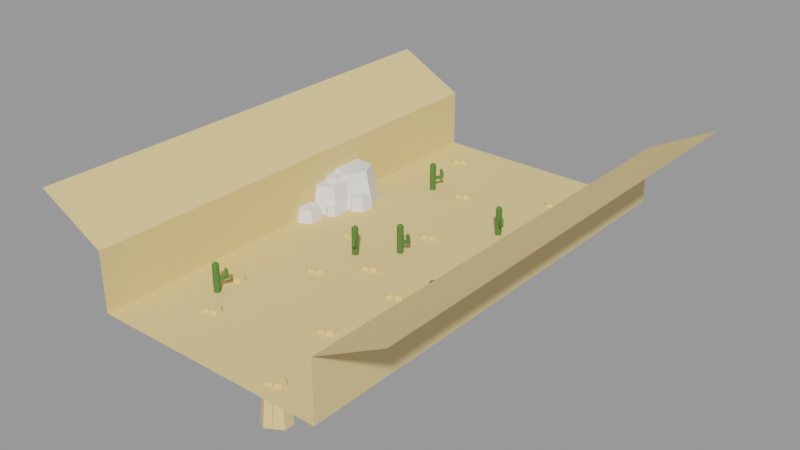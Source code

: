 # Source: ship3_003.blend  (saved by Blender 3.4.6; exported with 4.5.12 LTS)
import bpy
from mathutils import Matrix  # noqa: F401  (used for matrix-valued properties, if any)

bpy.ops.wm.read_factory_settings(use_empty=True)
scene = bpy.context.scene
scene.name = '002_Valley'

# ---- materials (node trees are filled in below, after node groups)
mat_sand = bpy.data.materials.new('Sand')
mat_sand.use_transparent_shadow = False
mat_cactus = bpy.data.materials.new('Cactus')
mat_cactus.use_transparent_shadow = False

# ---- material node trees
mat_sand.use_nodes = True; mat_sand.node_tree.nodes.clear()
_N = mat_sand.node_tree.nodes; _L = mat_sand.node_tree.links
n0 = _N.new('ShaderNodeBsdfPrincipled'); n0.name = 'Principled BSDF'; n0.location = (10, 300)
n0.distribution = 'GGX'
n0.subsurface_method = 'RANDOM_WALK_SKIN'
n0.inputs[0].default_value = (0.8, 0.6009, 0.2869, 1.0)
n0.inputs[2].default_value = 1.0
n0.inputs[3].default_value = 1.45
n0.inputs[13].default_value = 0.0
n0.inputs[27].default_value = (0.0, 0.0, 0.0, 1.0)
n0.inputs[28].default_value = 1.0
n1 = _N.new('ShaderNodeOutputMaterial'); n1.name = 'Material Output'; n1.location = (300, 300)
_L.new(n0.outputs[0], n1.inputs[0])
n1.is_active_output = True
mat_cactus.use_nodes = True; mat_cactus.node_tree.nodes.clear()
_N = mat_cactus.node_tree.nodes; _L = mat_cactus.node_tree.links
n0 = _N.new('ShaderNodeBsdfPrincipled'); n0.name = 'Principled BSDF'; n0.location = (10, 300)
n0.distribution = 'GGX'
n0.subsurface_method = 'RANDOM_WALK_SKIN'
n0.inputs[0].default_value = (0.09683, 0.214, 0.04643, 1.0)
n0.inputs[2].default_value = 1.0
n0.inputs[3].default_value = 1.45
n0.inputs[13].default_value = 0.0
n0.inputs[27].default_value = (0.0, 0.0, 0.0, 1.0)
n0.inputs[28].default_value = 1.0
n1 = _N.new('ShaderNodeOutputMaterial'); n1.name = 'Material Output'; n1.location = (300, 300)
_L.new(n0.outputs[0], n1.inputs[0])
n1.is_active_output = True

# ---- meshes
me_plane = bpy.data.meshes.new('Plane')
me_plane.from_pydata([(-50.0, -42.29, 0.0), (50.0, -42.29, 0.0), (-78.92, -42.29, 80.07), (78.92, -42.29, 80.07), (-50.0, -42.29, 49.74), (50.0, -42.29, 49.74), (-50.0, 42.17, 0.0), (-50.0, 30.1, 0.0), (-50.0, 18.04, 0.0), (-50.0, 5.97, 0.0), (-50.0, -6.096, 0.0), (-50.0, -18.16, 0.0), (-50.0, -30.23, 0.0), (50.0, -30.23, 0.0), (50.0, -18.16, 0.0), (50.0, -6.096, 0.0), (50.0, 5.97, 0.0), (50.0, 18.04, 0.0), (50.0, 30.1, 0.0), (50.0, 42.17, 0.0), (-78.92, 42.17, 80.07), (-78.92, 30.1, 80.07), (-78.92, 18.04, 80.07), (-78.92, 5.97, 80.07), (-78.92, -6.096, 80.07), (-78.92, -18.16, 80.07), (-78.92, -30.23, 80.07), (78.92, -30.23, 80.07), (78.92, -18.16, 80.07), (78.92, -6.096, 80.07), (78.92, 5.97, 80.07), (78.92, 18.04, 80.07), (78.92, 30.1, 80.07), (78.92, 42.17, 80.07), (-50.0, 42.17, 49.74), (-50.0, 30.1, 49.74), (-50.0, 18.04, 49.74), (-50.0, 5.97, 49.74), (-50.0, -6.096, 49.74), (-50.0, -18.16, 49.74), (-50.0, -30.23, 49.74), (50.0, -30.23, 49.74), (50.0, -18.16, 49.74), (50.0, -6.096, 49.74), (50.0, 5.97, 49.74), (50.0, 18.04, 49.74), (50.0, 30.1, 49.74), (50.0, 42.17, 49.74)], [], [(41, 5, 3, 27), (13, 1, 5, 41), (19, 18, 46, 47), (18, 17, 45, 46), (17, 16, 44, 45), (16, 15, 43, 44), (15, 14, 42, 43), (14, 13, 41, 42), (0, 12, 40, 4), (12, 11, 39, 40), (11, 10, 38, 39), (10, 9, 37, 38), (9, 8, 36, 37), (8, 7, 35, 36), (7, 6, 34, 35), (4, 40, 26, 2), (40, 39, 25, 26), (39, 38, 24, 25), (38, 37, 23, 24), (37, 36, 22, 23), (36, 35, 21, 22), (35, 34, 20, 21), (47, 46, 32, 33), (46, 45, 31, 32), (45, 44, 30, 31), (44, 43, 29, 30), (43, 42, 28, 29), (42, 41, 27, 28), (0, 1, 13, 12), (12, 13, 14, 11), (11, 14, 15, 10), (10, 15, 16, 9), (9, 16, 17, 8), (8, 17, 18, 7), (7, 18, 19, 6)])
_uv = me_plane.uv_layers.new(name='UVMap')
_uv.uv.foreach_set('vector', [1.0, 0.125, 1.0, 0.0, 1.0, 0.0, 1.0, 0.125, 1.0, 0.125, 1.0, 0.0, 1.0, 0.0, 1.0, 0.125, 1.0, 0.875, 1.0, 0.75, 1.0, 0.75, 1.0, 0.875, 1.0, 0.75, 1.0, 0.625, 1.0, 0.625, 1.0, 0.75, 1.0, 0.625, 1.0, 0.5, 1.0, 0.5, 1.0, 0.625, 1.0, 0.5, 1.0, 0.375, 1.0, 0.375, 1.0, 0.5, 1.0, 0.375, 1.0, 0.25, 1.0, 0.25, 1.0, 0.375, 1.0, 0.25, 1.0, 0.125, 1.0, 0.125, 1.0, 0.25, 0.0, 0.0, 0.0, 0.125, 0.0, 0.125, 0.0, 0.0, 0.0, 0.125, 0.0, 0.25, 0.0, 0.25, 0.0, 0.125, 0.0, 0.25, 0.0, 0.375, 0.0, 0.375, 0.0, 0.25, 0.0, 0.375, 0.0, 0.5, 0.0, 0.5, 0.0, 0.375, 0.0, 0.5, 0.0, 0.625, 0.0, 0.625, 0.0, 0.5, 0.0, 0.625, 0.0, 0.75, 0.0, 0.75, 0.0, 0.625, 0.0, 0.75, 0.0, 0.875, 0.0, 0.875, 0.0, 0.75, 0.0, 0.0, 0.0, 0.125, 0.0, 0.125, 0.0, 0.0, 0.0, 0.125, 0.0, 0.25, 0.0, 0.25, 0.0, 0.125, 0.0, 0.25, 0.0, 0.375, 0.0, 0.375, 0.0, 0.25, 0.0, 0.375, 0.0, 0.5, 0.0, 0.5, 0.0, 0.375, 0.0, 0.5, 0.0, 0.625, 0.0, 0.625, 0.0, 0.5, 0.0, 0.625, 0.0, 0.75, 0.0, 0.75, 0.0, 0.625, 0.0, 0.75, 0.0, 0.875, 0.0, 0.875, 0.0, 0.75, 1.0, 0.875, 1.0, 0.75, 1.0, 0.75, 1.0, 0.875, 1.0, 0.75, 1.0, 0.625, 1.0, 0.625, 1.0, 0.75, 1.0, 0.625, 1.0, 0.5, 1.0, 0.5, 1.0, 0.625, 1.0, 0.5, 1.0, 0.375, 1.0, 0.375, 1.0, 0.5, 1.0, 0.375, 1.0, 0.25, 1.0, 0.25, 1.0, 0.375, 1.0, 0.25, 1.0, 0.125, 1.0, 0.125, 1.0, 0.25, 0.0, 0.0, 1.0, 0.0, 1.0, 0.125, 0.0, 0.125, 0.0, 0.125, 1.0, 0.125, 1.0, 0.25, 0.0, 0.25, 0.0, 0.25, 1.0, 0.25, 1.0, 0.375, 0.0, 0.375, 0.0, 0.375, 1.0, 0.375, 1.0, 0.5, 0.0, 0.5, 0.0, 0.5, 1.0, 0.5, 1.0, 0.625, 0.0, 0.625, 0.0, 0.625, 1.0, 0.625, 1.0, 0.75, 0.0, 0.75, 0.0, 0.75, 1.0, 0.75, 1.0, 0.875, 0.0, 0.875])
me_plane.materials.append(mat_sand)
me_plane.update()
me_cylinder_002 = bpy.data.meshes.new('Cylinder.002')
me_cylinder_002.from_pydata([(0.0, 1.0, -1.0), (0.0, 0.5643, 1.0), (0.866, 0.5, -1.0), (0.4887, 0.2822, 1.0), (0.866, -0.5, -1.0), (0.4887, -0.2822, 1.0), (0.0, -1.0, -1.0), (0.0, -0.5643, 1.0), (-0.866, -0.5, -1.0), (-0.4887, -0.2822, 1.0), (-0.866, 0.5, -1.0), (-0.4887, 0.2822, 1.0)], [], [(0, 1, 3, 2), (2, 3, 5, 4), (4, 5, 7, 6), (6, 7, 9, 8), (3, 1, 11, 9, 7, 5), (8, 9, 11, 10), (10, 11, 1, 0), (0, 2, 4, 6, 8, 10)])
_uv = me_cylinder_002.uv_layers.new(name='UVMap')
_uv.uv.foreach_set('vector', [1.0, 0.5, 1.0, 1.0, 0.8333, 1.0, 0.8333, 0.5, 0.8333, 0.5, 0.8333, 1.0, 0.6667, 1.0, 0.6667, 0.5, 0.6667, 0.5, 0.6667, 1.0, 0.5, 1.0, 0.5, 0.5, 0.5, 0.5, 0.5, 1.0, 0.3333, 1.0, 0.3333, 0.5, 0.4578, 0.37, 0.25, 0.49, 0.04215, 0.37, 0.04215, 0.13, 0.25, 0.01, 0.4578, 0.13, 0.3333, 0.5, 0.3333, 1.0, 0.1667, 1.0, 0.1667, 0.5, 0.1667, 0.5, 0.1667, 1.0, -8.941e-08, 1.0, -8.941e-08, 0.5, 0.75, 0.49, 0.9578, 0.37, 0.9578, 0.13, 0.75, 0.01, 0.5422, 0.13, 0.5422, 0.37])
me_cylinder_002.update()
me_cylinder_003 = bpy.data.meshes.new('Cylinder.003')
me_cylinder_003.from_pydata([(0.0, 1.0, -1.0), (0.0, 0.5643, 1.0), (0.866, 0.5, -1.0), (0.4887, 0.2822, 1.0), (0.866, -0.5, -1.0), (0.4887, -0.2822, 1.0), (0.0, -1.0, -1.0), (0.0, -0.5643, 1.0), (-0.866, -0.5, -1.0), (-0.4887, -0.2822, 1.0), (-0.866, 0.5, -1.0), (-0.4887, 0.2822, 1.0)], [], [(0, 1, 3, 2), (2, 3, 5, 4), (4, 5, 7, 6), (6, 7, 9, 8), (3, 1, 11, 9, 7, 5), (8, 9, 11, 10), (10, 11, 1, 0), (0, 2, 4, 6, 8, 10)])
_uv = me_cylinder_003.uv_layers.new(name='UVMap')
_uv.uv.foreach_set('vector', [1.0, 0.5, 1.0, 1.0, 0.8333, 1.0, 0.8333, 0.5, 0.8333, 0.5, 0.8333, 1.0, 0.6667, 1.0, 0.6667, 0.5, 0.6667, 0.5, 0.6667, 1.0, 0.5, 1.0, 0.5, 0.5, 0.5, 0.5, 0.5, 1.0, 0.3333, 1.0, 0.3333, 0.5, 0.4578, 0.37, 0.25, 0.49, 0.04215, 0.37, 0.04215, 0.13, 0.25, 0.01, 0.4578, 0.13, 0.3333, 0.5, 0.3333, 1.0, 0.1667, 1.0, 0.1667, 0.5, 0.1667, 0.5, 0.1667, 1.0, -8.941e-08, 1.0, -8.941e-08, 0.5, 0.75, 0.49, 0.9578, 0.37, 0.9578, 0.13, 0.75, 0.01, 0.5422, 0.13, 0.5422, 0.37])
me_cylinder_003.update()
me_cylinder_004 = bpy.data.meshes.new('Cylinder.004')
me_cylinder_004.from_pydata([(0.0, 1.0, -1.0), (0.0, 0.5643, 1.0), (0.866, 0.5, -1.0), (0.4887, 0.2822, 1.0), (0.866, -0.5, -1.0), (0.4887, -0.2822, 1.0), (0.0, -1.0, -1.0), (0.0, -0.5643, 1.0), (-0.866, -0.5, -1.0), (-0.4887, -0.2822, 1.0), (-0.866, 0.5, -1.0), (-0.4887, 0.2822, 1.0)], [], [(0, 1, 3, 2), (2, 3, 5, 4), (4, 5, 7, 6), (6, 7, 9, 8), (3, 1, 11, 9, 7, 5), (8, 9, 11, 10), (10, 11, 1, 0), (0, 2, 4, 6, 8, 10)])
_uv = me_cylinder_004.uv_layers.new(name='UVMap')
_uv.uv.foreach_set('vector', [1.0, 0.5, 1.0, 1.0, 0.8333, 1.0, 0.8333, 0.5, 0.8333, 0.5, 0.8333, 1.0, 0.6667, 1.0, 0.6667, 0.5, 0.6667, 0.5, 0.6667, 1.0, 0.5, 1.0, 0.5, 0.5, 0.5, 0.5, 0.5, 1.0, 0.3333, 1.0, 0.3333, 0.5, 0.4578, 0.37, 0.25, 0.49, 0.04215, 0.37, 0.04215, 0.13, 0.25, 0.01, 0.4578, 0.13, 0.3333, 0.5, 0.3333, 1.0, 0.1667, 1.0, 0.1667, 0.5, 0.1667, 0.5, 0.1667, 1.0, -8.941e-08, 1.0, -8.941e-08, 0.5, 0.75, 0.49, 0.9578, 0.37, 0.9578, 0.13, 0.75, 0.01, 0.5422, 0.13, 0.5422, 0.37])
me_cylinder_004.update()
me_cylinder_005 = bpy.data.meshes.new('Cylinder.005')
me_cylinder_005.from_pydata([(0.0, 1.0, -1.0), (0.0, 0.5643, 1.0), (0.866, 0.5, -1.0), (0.4887, 0.2822, 1.0), (0.866, -0.5, -1.0), (0.4887, -0.2822, 1.0), (0.0, -1.0, -1.0), (0.0, -0.5643, 1.0), (-0.866, -0.5, -1.0), (-0.4887, -0.2822, 1.0), (-0.866, 0.5, -1.0), (-0.4887, 0.2822, 1.0)], [], [(0, 1, 3, 2), (2, 3, 5, 4), (4, 5, 7, 6), (6, 7, 9, 8), (3, 1, 11, 9, 7, 5), (8, 9, 11, 10), (10, 11, 1, 0), (0, 2, 4, 6, 8, 10)])
_uv = me_cylinder_005.uv_layers.new(name='UVMap')
_uv.uv.foreach_set('vector', [1.0, 0.5, 1.0, 1.0, 0.8333, 1.0, 0.8333, 0.5, 0.8333, 0.5, 0.8333, 1.0, 0.6667, 1.0, 0.6667, 0.5, 0.6667, 0.5, 0.6667, 1.0, 0.5, 1.0, 0.5, 0.5, 0.5, 0.5, 0.5, 1.0, 0.3333, 1.0, 0.3333, 0.5, 0.4578, 0.37, 0.25, 0.49, 0.04215, 0.37, 0.04215, 0.13, 0.25, 0.01, 0.4578, 0.13, 0.3333, 0.5, 0.3333, 1.0, 0.1667, 1.0, 0.1667, 0.5, 0.1667, 0.5, 0.1667, 1.0, -8.941e-08, 1.0, -8.941e-08, 0.5, 0.75, 0.49, 0.9578, 0.37, 0.9578, 0.13, 0.75, 0.01, 0.5422, 0.13, 0.5422, 0.37])
me_cylinder_005.update()
me_cylinder_006 = bpy.data.meshes.new('Cylinder.006')
me_cylinder_006.from_pydata([(0.0, 1.0, -1.0), (0.0, 0.5643, 1.0), (0.866, 0.5, -1.0), (0.4887, 0.2822, 1.0), (0.866, -0.5, -1.0), (0.4887, -0.2822, 1.0), (0.0, -1.0, -1.0), (0.0, -0.5643, 1.0), (-0.866, -0.5, -1.0), (-0.4887, -0.2822, 1.0), (-0.866, 0.5, -1.0), (-0.4887, 0.2822, 1.0)], [], [(0, 1, 3, 2), (2, 3, 5, 4), (4, 5, 7, 6), (6, 7, 9, 8), (3, 1, 11, 9, 7, 5), (8, 9, 11, 10), (10, 11, 1, 0), (0, 2, 4, 6, 8, 10)])
_uv = me_cylinder_006.uv_layers.new(name='UVMap')
_uv.uv.foreach_set('vector', [1.0, 0.5, 1.0, 1.0, 0.8333, 1.0, 0.8333, 0.5, 0.8333, 0.5, 0.8333, 1.0, 0.6667, 1.0, 0.6667, 0.5, 0.6667, 0.5, 0.6667, 1.0, 0.5, 1.0, 0.5, 0.5, 0.5, 0.5, 0.5, 1.0, 0.3333, 1.0, 0.3333, 0.5, 0.4578, 0.37, 0.25, 0.49, 0.04215, 0.37, 0.04215, 0.13, 0.25, 0.01, 0.4578, 0.13, 0.3333, 0.5, 0.3333, 1.0, 0.1667, 1.0, 0.1667, 0.5, 0.1667, 0.5, 0.1667, 1.0, -8.941e-08, 1.0, -8.941e-08, 0.5, 0.75, 0.49, 0.9578, 0.37, 0.9578, 0.13, 0.75, 0.01, 0.5422, 0.13, 0.5422, 0.37])
me_cylinder_006.update()
me_cylinder_007 = bpy.data.meshes.new('Cylinder.007')
me_cylinder_007.from_pydata([(0.0, 1.0, -1.0), (0.0, 0.5643, 1.0), (0.866, 0.5, -1.0), (0.4887, 0.2822, 1.0), (0.866, -0.5, -1.0), (0.4887, -0.2822, 1.0), (0.0, -1.0, -1.0), (0.0, -0.5643, 1.0), (-0.866, -0.5, -1.0), (-0.4887, -0.2822, 1.0), (-0.866, 0.5, -1.0), (-0.4887, 0.2822, 1.0)], [], [(0, 1, 3, 2), (2, 3, 5, 4), (4, 5, 7, 6), (6, 7, 9, 8), (3, 1, 11, 9, 7, 5), (8, 9, 11, 10), (10, 11, 1, 0), (0, 2, 4, 6, 8, 10)])
_uv = me_cylinder_007.uv_layers.new(name='UVMap')
_uv.uv.foreach_set('vector', [1.0, 0.5, 1.0, 1.0, 0.8333, 1.0, 0.8333, 0.5, 0.8333, 0.5, 0.8333, 1.0, 0.6667, 1.0, 0.6667, 0.5, 0.6667, 0.5, 0.6667, 1.0, 0.5, 1.0, 0.5, 0.5, 0.5, 0.5, 0.5, 1.0, 0.3333, 1.0, 0.3333, 0.5, 0.4578, 0.37, 0.25, 0.49, 0.04215, 0.37, 0.04215, 0.13, 0.25, 0.01, 0.4578, 0.13, 0.3333, 0.5, 0.3333, 1.0, 0.1667, 1.0, 0.1667, 0.5, 0.1667, 0.5, 0.1667, 1.0, -8.941e-08, 1.0, -8.941e-08, 0.5, 0.75, 0.49, 0.9578, 0.37, 0.9578, 0.13, 0.75, 0.01, 0.5422, 0.13, 0.5422, 0.37])
me_cylinder_007.update()
me_cylinder_008 = bpy.data.meshes.new('Cylinder.008')
me_cylinder_008.from_pydata([(0.0, 1.0, -1.0), (0.0, 0.5643, 1.0), (0.866, 0.5, -1.0), (0.4887, 0.2822, 1.0), (0.866, -0.5, -1.0), (0.4887, -0.2822, 1.0), (0.0, -1.0, -1.0), (0.0, -0.5643, 1.0), (-0.866, -0.5, -1.0), (-0.4887, -0.2822, 1.0), (-0.866, 0.5, -1.0), (-0.4887, 0.2822, 1.0)], [], [(0, 1, 3, 2), (2, 3, 5, 4), (4, 5, 7, 6), (6, 7, 9, 8), (3, 1, 11, 9, 7, 5), (8, 9, 11, 10), (10, 11, 1, 0), (0, 2, 4, 6, 8, 10)])
_uv = me_cylinder_008.uv_layers.new(name='UVMap')
_uv.uv.foreach_set('vector', [1.0, 0.5, 1.0, 1.0, 0.8333, 1.0, 0.8333, 0.5, 0.8333, 0.5, 0.8333, 1.0, 0.6667, 1.0, 0.6667, 0.5, 0.6667, 0.5, 0.6667, 1.0, 0.5, 1.0, 0.5, 0.5, 0.5, 0.5, 0.5, 1.0, 0.3333, 1.0, 0.3333, 0.5, 0.4578, 0.37, 0.25, 0.49, 0.04215, 0.37, 0.04215, 0.13, 0.25, 0.01, 0.4578, 0.13, 0.3333, 0.5, 0.3333, 1.0, 0.1667, 1.0, 0.1667, 0.5, 0.1667, 0.5, 0.1667, 1.0, -8.941e-08, 1.0, -8.941e-08, 0.5, 0.75, 0.49, 0.9578, 0.37, 0.9578, 0.13, 0.75, 0.01, 0.5422, 0.13, 0.5422, 0.37])
me_cylinder_008.update()
me_cylinder_009 = bpy.data.meshes.new('Cylinder.009')
me_cylinder_009.from_pydata([(0.0, 1.0, -1.0), (0.0, 0.5643, 1.0), (0.866, 0.5, -1.0), (0.4887, 0.2822, 1.0), (0.866, -0.5, -1.0), (0.4887, -0.2822, 1.0), (0.0, -1.0, -1.0), (0.0, -0.5643, 1.0), (-0.866, -0.5, -1.0), (-0.4887, -0.2822, 1.0), (-0.866, 0.5, -1.0), (-0.4887, 0.2822, 1.0)], [], [(0, 1, 3, 2), (2, 3, 5, 4), (4, 5, 7, 6), (6, 7, 9, 8), (3, 1, 11, 9, 7, 5), (8, 9, 11, 10), (10, 11, 1, 0), (0, 2, 4, 6, 8, 10)])
_uv = me_cylinder_009.uv_layers.new(name='UVMap')
_uv.uv.foreach_set('vector', [1.0, 0.5, 1.0, 1.0, 0.8333, 1.0, 0.8333, 0.5, 0.8333, 0.5, 0.8333, 1.0, 0.6667, 1.0, 0.6667, 0.5, 0.6667, 0.5, 0.6667, 1.0, 0.5, 1.0, 0.5, 0.5, 0.5, 0.5, 0.5, 1.0, 0.3333, 1.0, 0.3333, 0.5, 0.4578, 0.37, 0.25, 0.49, 0.04215, 0.37, 0.04215, 0.13, 0.25, 0.01, 0.4578, 0.13, 0.3333, 0.5, 0.3333, 1.0, 0.1667, 1.0, 0.1667, 0.5, 0.1667, 0.5, 0.1667, 1.0, -8.941e-08, 1.0, -8.941e-08, 0.5, 0.75, 0.49, 0.9578, 0.37, 0.9578, 0.13, 0.75, 0.01, 0.5422, 0.13, 0.5422, 0.37])
me_cylinder_009.materials.append(mat_sand)
me_cylinder_009.update()
me_cylinder_010 = bpy.data.meshes.new('Cylinder.010')
me_cylinder_010.from_pydata([(0.0, 1.0, -1.0), (0.0, 0.5643, 1.0), (0.866, 0.5, -1.0), (0.4887, 0.2822, 1.0), (0.866, -0.5, -1.0), (0.4887, -0.2822, 1.0), (0.0, -1.0, -1.0), (0.0, -0.5643, 1.0), (-0.866, -0.5, -1.0), (-0.4887, -0.2822, 1.0), (-0.866, 0.5, -1.0), (-0.4887, 0.2822, 1.0)], [], [(0, 1, 3, 2), (2, 3, 5, 4), (4, 5, 7, 6), (6, 7, 9, 8), (3, 1, 11, 9, 7, 5), (8, 9, 11, 10), (10, 11, 1, 0), (0, 2, 4, 6, 8, 10)])
_uv = me_cylinder_010.uv_layers.new(name='UVMap')
_uv.uv.foreach_set('vector', [1.0, 0.5, 1.0, 1.0, 0.8333, 1.0, 0.8333, 0.5, 0.8333, 0.5, 0.8333, 1.0, 0.6667, 1.0, 0.6667, 0.5, 0.6667, 0.5, 0.6667, 1.0, 0.5, 1.0, 0.5, 0.5, 0.5, 0.5, 0.5, 1.0, 0.3333, 1.0, 0.3333, 0.5, 0.4578, 0.37, 0.25, 0.49, 0.04215, 0.37, 0.04215, 0.13, 0.25, 0.01, 0.4578, 0.13, 0.3333, 0.5, 0.3333, 1.0, 0.1667, 1.0, 0.1667, 0.5, 0.1667, 0.5, 0.1667, 1.0, -8.941e-08, 1.0, -8.941e-08, 0.5, 0.75, 0.49, 0.9578, 0.37, 0.9578, 0.13, 0.75, 0.01, 0.5422, 0.13, 0.5422, 0.37])
me_cylinder_010.materials.append(mat_sand)
me_cylinder_010.update()
me_cylinder_011 = bpy.data.meshes.new('Cylinder.011')
me_cylinder_011.from_pydata([(0.0, 1.0, -1.0), (0.0, 0.5643, 1.0), (0.866, 0.5, -1.0), (0.4887, 0.2822, 1.0), (0.866, -0.5, -1.0), (0.4887, -0.2822, 1.0), (0.0, -1.0, -1.0), (0.0, -0.5643, 1.0), (-0.866, -0.5, -1.0), (-0.4887, -0.2822, 1.0), (-0.866, 0.5, -1.0), (-0.4887, 0.2822, 1.0)], [], [(0, 1, 3, 2), (2, 3, 5, 4), (4, 5, 7, 6), (6, 7, 9, 8), (3, 1, 11, 9, 7, 5), (8, 9, 11, 10), (10, 11, 1, 0), (0, 2, 4, 6, 8, 10)])
_uv = me_cylinder_011.uv_layers.new(name='UVMap')
_uv.uv.foreach_set('vector', [1.0, 0.5, 1.0, 1.0, 0.8333, 1.0, 0.8333, 0.5, 0.8333, 0.5, 0.8333, 1.0, 0.6667, 1.0, 0.6667, 0.5, 0.6667, 0.5, 0.6667, 1.0, 0.5, 1.0, 0.5, 0.5, 0.5, 0.5, 0.5, 1.0, 0.3333, 1.0, 0.3333, 0.5, 0.4578, 0.37, 0.25, 0.49, 0.04215, 0.37, 0.04215, 0.13, 0.25, 0.01, 0.4578, 0.13, 0.3333, 0.5, 0.3333, 1.0, 0.1667, 1.0, 0.1667, 0.5, 0.1667, 0.5, 0.1667, 1.0, -8.941e-08, 1.0, -8.941e-08, 0.5, 0.75, 0.49, 0.9578, 0.37, 0.9578, 0.13, 0.75, 0.01, 0.5422, 0.13, 0.5422, 0.37])
me_cylinder_011.materials.append(mat_sand)
me_cylinder_011.update()
me_cylinder_013 = bpy.data.meshes.new('Cylinder.013')
me_cylinder_013.from_pydata([(0.0, 1.0, -1.0), (0.0, 0.5643, 1.0), (0.866, 0.5, -1.0), (0.4887, 0.2822, 1.0), (0.866, -0.5, -1.0), (0.4887, -0.2822, 1.0), (0.0, -1.0, -1.0), (0.0, -0.5643, 1.0), (-0.866, -0.5, -1.0), (-0.4887, -0.2822, 1.0), (-0.866, 0.5, -1.0), (-0.4887, 0.2822, 1.0)], [], [(0, 1, 3, 2), (2, 3, 5, 4), (4, 5, 7, 6), (6, 7, 9, 8), (3, 1, 11, 9, 7, 5), (8, 9, 11, 10), (10, 11, 1, 0), (0, 2, 4, 6, 8, 10)])
_uv = me_cylinder_013.uv_layers.new(name='UVMap')
_uv.uv.foreach_set('vector', [1.0, 0.5, 1.0, 1.0, 0.8333, 1.0, 0.8333, 0.5, 0.8333, 0.5, 0.8333, 1.0, 0.6667, 1.0, 0.6667, 0.5, 0.6667, 0.5, 0.6667, 1.0, 0.5, 1.0, 0.5, 0.5, 0.5, 0.5, 0.5, 1.0, 0.3333, 1.0, 0.3333, 0.5, 0.4578, 0.37, 0.25, 0.49, 0.04215, 0.37, 0.04215, 0.13, 0.25, 0.01, 0.4578, 0.13, 0.3333, 0.5, 0.3333, 1.0, 0.1667, 1.0, 0.1667, 0.5, 0.1667, 0.5, 0.1667, 1.0, -8.941e-08, 1.0, -8.941e-08, 0.5, 0.75, 0.49, 0.9578, 0.37, 0.9578, 0.13, 0.75, 0.01, 0.5422, 0.13, 0.5422, 0.37])
me_cylinder_013.materials.append(mat_sand)
me_cylinder_013.update()
me_cylinder_014 = bpy.data.meshes.new('Cylinder.014')
me_cylinder_014.from_pydata([(0.0, 1.0, -1.0), (0.0, 0.5643, 1.0), (0.866, 0.5, -1.0), (0.4887, 0.2822, 1.0), (0.866, -0.5, -1.0), (0.4887, -0.2822, 1.0), (0.0, -1.0, -1.0), (0.0, -0.5643, 1.0), (-0.866, -0.5, -1.0), (-0.4887, -0.2822, 1.0), (-0.866, 0.5, -1.0), (-0.4887, 0.2822, 1.0)], [], [(0, 1, 3, 2), (2, 3, 5, 4), (4, 5, 7, 6), (6, 7, 9, 8), (3, 1, 11, 9, 7, 5), (8, 9, 11, 10), (10, 11, 1, 0), (0, 2, 4, 6, 8, 10)])
_uv = me_cylinder_014.uv_layers.new(name='UVMap')
_uv.uv.foreach_set('vector', [1.0, 0.5, 1.0, 1.0, 0.8333, 1.0, 0.8333, 0.5, 0.8333, 0.5, 0.8333, 1.0, 0.6667, 1.0, 0.6667, 0.5, 0.6667, 0.5, 0.6667, 1.0, 0.5, 1.0, 0.5, 0.5, 0.5, 0.5, 0.5, 1.0, 0.3333, 1.0, 0.3333, 0.5, 0.4578, 0.37, 0.25, 0.49, 0.04215, 0.37, 0.04215, 0.13, 0.25, 0.01, 0.4578, 0.13, 0.3333, 0.5, 0.3333, 1.0, 0.1667, 1.0, 0.1667, 0.5, 0.1667, 0.5, 0.1667, 1.0, -8.941e-08, 1.0, -8.941e-08, 0.5, 0.75, 0.49, 0.9578, 0.37, 0.9578, 0.13, 0.75, 0.01, 0.5422, 0.13, 0.5422, 0.37])
me_cylinder_014.materials.append(mat_sand)
me_cylinder_014.update()
me_cylinder_015 = bpy.data.meshes.new('Cylinder.015')
me_cylinder_015.from_pydata([(0.0, 1.0, -1.0), (0.0, 0.5643, 1.0), (0.866, 0.5, -1.0), (0.4887, 0.2822, 1.0), (0.866, -0.5, -1.0), (0.4887, -0.2822, 1.0), (0.0, -1.0, -1.0), (0.0, -0.5643, 1.0), (-0.866, -0.5, -1.0), (-0.4887, -0.2822, 1.0), (-0.866, 0.5, -1.0), (-0.4887, 0.2822, 1.0)], [], [(0, 1, 3, 2), (2, 3, 5, 4), (4, 5, 7, 6), (6, 7, 9, 8), (3, 1, 11, 9, 7, 5), (8, 9, 11, 10), (10, 11, 1, 0), (0, 2, 4, 6, 8, 10)])
_uv = me_cylinder_015.uv_layers.new(name='UVMap')
_uv.uv.foreach_set('vector', [1.0, 0.5, 1.0, 1.0, 0.8333, 1.0, 0.8333, 0.5, 0.8333, 0.5, 0.8333, 1.0, 0.6667, 1.0, 0.6667, 0.5, 0.6667, 0.5, 0.6667, 1.0, 0.5, 1.0, 0.5, 0.5, 0.5, 0.5, 0.5, 1.0, 0.3333, 1.0, 0.3333, 0.5, 0.4578, 0.37, 0.25, 0.49, 0.04215, 0.37, 0.04215, 0.13, 0.25, 0.01, 0.4578, 0.13, 0.3333, 0.5, 0.3333, 1.0, 0.1667, 1.0, 0.1667, 0.5, 0.1667, 0.5, 0.1667, 1.0, -8.941e-08, 1.0, -8.941e-08, 0.5, 0.75, 0.49, 0.9578, 0.37, 0.9578, 0.13, 0.75, 0.01, 0.5422, 0.13, 0.5422, 0.37])
me_cylinder_015.materials.append(mat_sand)
me_cylinder_015.update()
me_cylinder_016 = bpy.data.meshes.new('Cylinder.016')
me_cylinder_016.from_pydata([(0.0, 1.0, -1.0), (0.0, 0.5643, 1.0), (0.866, 0.5, -1.0), (0.4887, 0.2822, 1.0), (0.866, -0.5, -1.0), (0.4887, -0.2822, 1.0), (0.0, -1.0, -1.0), (0.0, -0.5643, 1.0), (-0.866, -0.5, -1.0), (-0.4887, -0.2822, 1.0), (-0.866, 0.5, -1.0), (-0.4887, 0.2822, 1.0)], [], [(0, 1, 3, 2), (2, 3, 5, 4), (4, 5, 7, 6), (6, 7, 9, 8), (3, 1, 11, 9, 7, 5), (8, 9, 11, 10), (10, 11, 1, 0), (0, 2, 4, 6, 8, 10)])
_uv = me_cylinder_016.uv_layers.new(name='UVMap')
_uv.uv.foreach_set('vector', [1.0, 0.5, 1.0, 1.0, 0.8333, 1.0, 0.8333, 0.5, 0.8333, 0.5, 0.8333, 1.0, 0.6667, 1.0, 0.6667, 0.5, 0.6667, 0.5, 0.6667, 1.0, 0.5, 1.0, 0.5, 0.5, 0.5, 0.5, 0.5, 1.0, 0.3333, 1.0, 0.3333, 0.5, 0.4578, 0.37, 0.25, 0.49, 0.04215, 0.37, 0.04215, 0.13, 0.25, 0.01, 0.4578, 0.13, 0.3333, 0.5, 0.3333, 1.0, 0.1667, 1.0, 0.1667, 0.5, 0.1667, 0.5, 0.1667, 1.0, -8.941e-08, 1.0, -8.941e-08, 0.5, 0.75, 0.49, 0.9578, 0.37, 0.9578, 0.13, 0.75, 0.01, 0.5422, 0.13, 0.5422, 0.37])
me_cylinder_016.materials.append(mat_sand)
me_cylinder_016.update()
me_cylinder_017 = bpy.data.meshes.new('Cylinder.017')
me_cylinder_017.from_pydata([(0.0, 1.0, -1.0), (0.0, 0.5643, 1.0), (0.866, 0.5, -1.0), (0.4887, 0.2822, 1.0), (0.866, -0.5, -1.0), (0.4887, -0.2822, 1.0), (0.0, -1.0, -1.0), (0.0, -0.5643, 1.0), (-0.866, -0.5, -1.0), (-0.4887, -0.2822, 1.0), (-0.866, 0.5, -1.0), (-0.4887, 0.2822, 1.0)], [], [(0, 1, 3, 2), (2, 3, 5, 4), (4, 5, 7, 6), (6, 7, 9, 8), (3, 1, 11, 9, 7, 5), (8, 9, 11, 10), (10, 11, 1, 0), (0, 2, 4, 6, 8, 10)])
_uv = me_cylinder_017.uv_layers.new(name='UVMap')
_uv.uv.foreach_set('vector', [1.0, 0.5, 1.0, 1.0, 0.8333, 1.0, 0.8333, 0.5, 0.8333, 0.5, 0.8333, 1.0, 0.6667, 1.0, 0.6667, 0.5, 0.6667, 0.5, 0.6667, 1.0, 0.5, 1.0, 0.5, 0.5, 0.5, 0.5, 0.5, 1.0, 0.3333, 1.0, 0.3333, 0.5, 0.4578, 0.37, 0.25, 0.49, 0.04215, 0.37, 0.04215, 0.13, 0.25, 0.01, 0.4578, 0.13, 0.3333, 0.5, 0.3333, 1.0, 0.1667, 1.0, 0.1667, 0.5, 0.1667, 0.5, 0.1667, 1.0, -8.941e-08, 1.0, -8.941e-08, 0.5, 0.75, 0.49, 0.9578, 0.37, 0.9578, 0.13, 0.75, 0.01, 0.5422, 0.13, 0.5422, 0.37])
me_cylinder_017.materials.append(mat_sand)
me_cylinder_017.update()
me_cylinder_018 = bpy.data.meshes.new('Cylinder.018')
me_cylinder_018.from_pydata([(0.0, 1.0, -1.0), (0.0, 0.5643, 1.0), (0.866, 0.5, -1.0), (0.4887, 0.2822, 1.0), (0.866, -0.5, -1.0), (0.4887, -0.2822, 1.0), (0.0, -1.0, -1.0), (0.0, -0.5643, 1.0), (-0.866, -0.5, -1.0), (-0.4887, -0.2822, 1.0), (-0.866, 0.5, -1.0), (-0.4887, 0.2822, 1.0)], [], [(0, 1, 3, 2), (2, 3, 5, 4), (4, 5, 7, 6), (6, 7, 9, 8), (3, 1, 11, 9, 7, 5), (8, 9, 11, 10), (10, 11, 1, 0), (0, 2, 4, 6, 8, 10)])
_uv = me_cylinder_018.uv_layers.new(name='UVMap')
_uv.uv.foreach_set('vector', [1.0, 0.5, 1.0, 1.0, 0.8333, 1.0, 0.8333, 0.5, 0.8333, 0.5, 0.8333, 1.0, 0.6667, 1.0, 0.6667, 0.5, 0.6667, 0.5, 0.6667, 1.0, 0.5, 1.0, 0.5, 0.5, 0.5, 0.5, 0.5, 1.0, 0.3333, 1.0, 0.3333, 0.5, 0.4578, 0.37, 0.25, 0.49, 0.04215, 0.37, 0.04215, 0.13, 0.25, 0.01, 0.4578, 0.13, 0.3333, 0.5, 0.3333, 1.0, 0.1667, 1.0, 0.1667, 0.5, 0.1667, 0.5, 0.1667, 1.0, -8.941e-08, 1.0, -8.941e-08, 0.5, 0.75, 0.49, 0.9578, 0.37, 0.9578, 0.13, 0.75, 0.01, 0.5422, 0.13, 0.5422, 0.37])
me_cylinder_018.materials.append(mat_sand)
me_cylinder_018.update()
me_cylinder_019 = bpy.data.meshes.new('Cylinder.019')
me_cylinder_019.from_pydata([(0.0, 1.0, -1.0), (0.0, 0.5643, 1.0), (0.866, 0.5, -1.0), (0.4887, 0.2822, 1.0), (0.866, -0.5, -1.0), (0.4887, -0.2822, 1.0), (0.0, -1.0, -1.0), (0.0, -0.5643, 1.0), (-0.866, -0.5, -1.0), (-0.4887, -0.2822, 1.0), (-0.866, 0.5, -1.0), (-0.4887, 0.2822, 1.0)], [], [(0, 1, 3, 2), (2, 3, 5, 4), (4, 5, 7, 6), (6, 7, 9, 8), (3, 1, 11, 9, 7, 5), (8, 9, 11, 10), (10, 11, 1, 0), (0, 2, 4, 6, 8, 10)])
_uv = me_cylinder_019.uv_layers.new(name='UVMap')
_uv.uv.foreach_set('vector', [1.0, 0.5, 1.0, 1.0, 0.8333, 1.0, 0.8333, 0.5, 0.8333, 0.5, 0.8333, 1.0, 0.6667, 1.0, 0.6667, 0.5, 0.6667, 0.5, 0.6667, 1.0, 0.5, 1.0, 0.5, 0.5, 0.5, 0.5, 0.5, 1.0, 0.3333, 1.0, 0.3333, 0.5, 0.4578, 0.37, 0.25, 0.49, 0.04215, 0.37, 0.04215, 0.13, 0.25, 0.01, 0.4578, 0.13, 0.3333, 0.5, 0.3333, 1.0, 0.1667, 1.0, 0.1667, 0.5, 0.1667, 0.5, 0.1667, 1.0, -8.941e-08, 1.0, -8.941e-08, 0.5, 0.75, 0.49, 0.9578, 0.37, 0.9578, 0.13, 0.75, 0.01, 0.5422, 0.13, 0.5422, 0.37])
me_cylinder_019.materials.append(mat_sand)
me_cylinder_019.update()
me_cylinder_020 = bpy.data.meshes.new('Cylinder.020')
me_cylinder_020.from_pydata([(0.0, 1.0, -1.0), (0.0, 0.5643, 1.0), (0.866, 0.5, -1.0), (0.4887, 0.2822, 1.0), (0.866, -0.5, -1.0), (0.4887, -0.2822, 1.0), (0.0, -1.0, -1.0), (0.0, -0.5643, 1.0), (-0.866, -0.5, -1.0), (-0.4887, -0.2822, 1.0), (-0.866, 0.5, -1.0), (-0.4887, 0.2822, 1.0)], [], [(0, 1, 3, 2), (2, 3, 5, 4), (4, 5, 7, 6), (6, 7, 9, 8), (3, 1, 11, 9, 7, 5), (8, 9, 11, 10), (10, 11, 1, 0), (0, 2, 4, 6, 8, 10)])
_uv = me_cylinder_020.uv_layers.new(name='UVMap')
_uv.uv.foreach_set('vector', [1.0, 0.5, 1.0, 1.0, 0.8333, 1.0, 0.8333, 0.5, 0.8333, 0.5, 0.8333, 1.0, 0.6667, 1.0, 0.6667, 0.5, 0.6667, 0.5, 0.6667, 1.0, 0.5, 1.0, 0.5, 0.5, 0.5, 0.5, 0.5, 1.0, 0.3333, 1.0, 0.3333, 0.5, 0.4578, 0.37, 0.25, 0.49, 0.04215, 0.37, 0.04215, 0.13, 0.25, 0.01, 0.4578, 0.13, 0.3333, 0.5, 0.3333, 1.0, 0.1667, 1.0, 0.1667, 0.5, 0.1667, 0.5, 0.1667, 1.0, -8.941e-08, 1.0, -8.941e-08, 0.5, 0.75, 0.49, 0.9578, 0.37, 0.9578, 0.13, 0.75, 0.01, 0.5422, 0.13, 0.5422, 0.37])
me_cylinder_020.materials.append(mat_sand)
me_cylinder_020.update()
me_cylinder_021 = bpy.data.meshes.new('Cylinder.021')
me_cylinder_021.from_pydata([(0.0, 1.0, -1.0), (0.0, 0.5643, 1.0), (0.866, 0.5, -1.0), (0.4887, 0.2822, 1.0), (0.866, -0.5, -1.0), (0.4887, -0.2822, 1.0), (0.0, -1.0, -1.0), (0.0, -0.5643, 1.0), (-0.866, -0.5, -1.0), (-0.4887, -0.2822, 1.0), (-0.866, 0.5, -1.0), (-0.4887, 0.2822, 1.0)], [], [(0, 1, 3, 2), (2, 3, 5, 4), (4, 5, 7, 6), (6, 7, 9, 8), (3, 1, 11, 9, 7, 5), (8, 9, 11, 10), (10, 11, 1, 0), (0, 2, 4, 6, 8, 10)])
_uv = me_cylinder_021.uv_layers.new(name='UVMap')
_uv.uv.foreach_set('vector', [1.0, 0.5, 1.0, 1.0, 0.8333, 1.0, 0.8333, 0.5, 0.8333, 0.5, 0.8333, 1.0, 0.6667, 1.0, 0.6667, 0.5, 0.6667, 0.5, 0.6667, 1.0, 0.5, 1.0, 0.5, 0.5, 0.5, 0.5, 0.5, 1.0, 0.3333, 1.0, 0.3333, 0.5, 0.4578, 0.37, 0.25, 0.49, 0.04215, 0.37, 0.04215, 0.13, 0.25, 0.01, 0.4578, 0.13, 0.3333, 0.5, 0.3333, 1.0, 0.1667, 1.0, 0.1667, 0.5, 0.1667, 0.5, 0.1667, 1.0, -8.941e-08, 1.0, -8.941e-08, 0.5, 0.75, 0.49, 0.9578, 0.37, 0.9578, 0.13, 0.75, 0.01, 0.5422, 0.13, 0.5422, 0.37])
me_cylinder_021.materials.append(mat_sand)
me_cylinder_021.update()
me_cylinder_022 = bpy.data.meshes.new('Cylinder.022')
me_cylinder_022.from_pydata([(0.0, 1.0, -1.0), (0.0, 0.5643, 1.0), (0.866, 0.5, -1.0), (0.4887, 0.2822, 1.0), (0.866, -0.5, -1.0), (0.4887, -0.2822, 1.0), (0.0, -1.0, -1.0), (0.0, -0.5643, 1.0), (-0.866, -0.5, -1.0), (-0.4887, -0.2822, 1.0), (-0.866, 0.5, -1.0), (-0.4887, 0.2822, 1.0)], [], [(0, 1, 3, 2), (2, 3, 5, 4), (4, 5, 7, 6), (6, 7, 9, 8), (3, 1, 11, 9, 7, 5), (8, 9, 11, 10), (10, 11, 1, 0), (0, 2, 4, 6, 8, 10)])
_uv = me_cylinder_022.uv_layers.new(name='UVMap')
_uv.uv.foreach_set('vector', [1.0, 0.5, 1.0, 1.0, 0.8333, 1.0, 0.8333, 0.5, 0.8333, 0.5, 0.8333, 1.0, 0.6667, 1.0, 0.6667, 0.5, 0.6667, 0.5, 0.6667, 1.0, 0.5, 1.0, 0.5, 0.5, 0.5, 0.5, 0.5, 1.0, 0.3333, 1.0, 0.3333, 0.5, 0.4578, 0.37, 0.25, 0.49, 0.04215, 0.37, 0.04215, 0.13, 0.25, 0.01, 0.4578, 0.13, 0.3333, 0.5, 0.3333, 1.0, 0.1667, 1.0, 0.1667, 0.5, 0.1667, 0.5, 0.1667, 1.0, -8.941e-08, 1.0, -8.941e-08, 0.5, 0.75, 0.49, 0.9578, 0.37, 0.9578, 0.13, 0.75, 0.01, 0.5422, 0.13, 0.5422, 0.37])
me_cylinder_022.materials.append(mat_sand)
me_cylinder_022.update()
me_cylinder_023 = bpy.data.meshes.new('Cylinder.023')
me_cylinder_023.from_pydata([(0.0, 1.0, -1.0), (0.0, 0.5643, 1.0), (0.866, 0.5, -1.0), (0.4887, 0.2822, 1.0), (0.866, -0.5, -1.0), (0.4887, -0.2822, 1.0), (0.0, -1.0, -1.0), (0.0, -0.5643, 1.0), (-0.866, -0.5, -1.0), (-0.4887, -0.2822, 1.0), (-0.866, 0.5, -1.0), (-0.4887, 0.2822, 1.0)], [], [(0, 1, 3, 2), (2, 3, 5, 4), (4, 5, 7, 6), (6, 7, 9, 8), (3, 1, 11, 9, 7, 5), (8, 9, 11, 10), (10, 11, 1, 0), (0, 2, 4, 6, 8, 10)])
_uv = me_cylinder_023.uv_layers.new(name='UVMap')
_uv.uv.foreach_set('vector', [1.0, 0.5, 1.0, 1.0, 0.8333, 1.0, 0.8333, 0.5, 0.8333, 0.5, 0.8333, 1.0, 0.6667, 1.0, 0.6667, 0.5, 0.6667, 0.5, 0.6667, 1.0, 0.5, 1.0, 0.5, 0.5, 0.5, 0.5, 0.5, 1.0, 0.3333, 1.0, 0.3333, 0.5, 0.4578, 0.37, 0.25, 0.49, 0.04215, 0.37, 0.04215, 0.13, 0.25, 0.01, 0.4578, 0.13, 0.3333, 0.5, 0.3333, 1.0, 0.1667, 1.0, 0.1667, 0.5, 0.1667, 0.5, 0.1667, 1.0, -8.941e-08, 1.0, -8.941e-08, 0.5, 0.75, 0.49, 0.9578, 0.37, 0.9578, 0.13, 0.75, 0.01, 0.5422, 0.13, 0.5422, 0.37])
me_cylinder_023.materials.append(mat_sand)
me_cylinder_023.update()
me_cylinder_024 = bpy.data.meshes.new('Cylinder.024')
me_cylinder_024.from_pydata([(0.0, 1.0, -1.0), (0.0, 0.5643, 1.0), (0.866, 0.5, -1.0), (0.4887, 0.2822, 1.0), (0.866, -0.5, -1.0), (0.4887, -0.2822, 1.0), (0.0, -1.0, -1.0), (0.0, -0.5643, 1.0), (-0.866, -0.5, -1.0), (-0.4887, -0.2822, 1.0), (-0.866, 0.5, -1.0), (-0.4887, 0.2822, 1.0)], [], [(0, 1, 3, 2), (2, 3, 5, 4), (4, 5, 7, 6), (6, 7, 9, 8), (3, 1, 11, 9, 7, 5), (8, 9, 11, 10), (10, 11, 1, 0), (0, 2, 4, 6, 8, 10)])
_uv = me_cylinder_024.uv_layers.new(name='UVMap')
_uv.uv.foreach_set('vector', [1.0, 0.5, 1.0, 1.0, 0.8333, 1.0, 0.8333, 0.5, 0.8333, 0.5, 0.8333, 1.0, 0.6667, 1.0, 0.6667, 0.5, 0.6667, 0.5, 0.6667, 1.0, 0.5, 1.0, 0.5, 0.5, 0.5, 0.5, 0.5, 1.0, 0.3333, 1.0, 0.3333, 0.5, 0.4578, 0.37, 0.25, 0.49, 0.04215, 0.37, 0.04215, 0.13, 0.25, 0.01, 0.4578, 0.13, 0.3333, 0.5, 0.3333, 1.0, 0.1667, 1.0, 0.1667, 0.5, 0.1667, 0.5, 0.1667, 1.0, -8.941e-08, 1.0, -8.941e-08, 0.5, 0.75, 0.49, 0.9578, 0.37, 0.9578, 0.13, 0.75, 0.01, 0.5422, 0.13, 0.5422, 0.37])
me_cylinder_024.materials.append(mat_sand)
me_cylinder_024.update()
me_cylinder_025 = bpy.data.meshes.new('Cylinder.025')
me_cylinder_025.from_pydata([(0.0, 1.0, -1.0), (0.0, 0.5643, 1.0), (0.866, 0.5, -1.0), (0.4887, 0.2822, 1.0), (0.866, -0.5, -1.0), (0.4887, -0.2822, 1.0), (0.0, -1.0, -1.0), (0.0, -0.5643, 1.0), (-0.866, -0.5, -1.0), (-0.4887, -0.2822, 1.0), (-0.866, 0.5, -1.0), (-0.4887, 0.2822, 1.0)], [], [(0, 1, 3, 2), (2, 3, 5, 4), (4, 5, 7, 6), (6, 7, 9, 8), (3, 1, 11, 9, 7, 5), (8, 9, 11, 10), (10, 11, 1, 0), (0, 2, 4, 6, 8, 10)])
_uv = me_cylinder_025.uv_layers.new(name='UVMap')
_uv.uv.foreach_set('vector', [1.0, 0.5, 1.0, 1.0, 0.8333, 1.0, 0.8333, 0.5, 0.8333, 0.5, 0.8333, 1.0, 0.6667, 1.0, 0.6667, 0.5, 0.6667, 0.5, 0.6667, 1.0, 0.5, 1.0, 0.5, 0.5, 0.5, 0.5, 0.5, 1.0, 0.3333, 1.0, 0.3333, 0.5, 0.4578, 0.37, 0.25, 0.49, 0.04215, 0.37, 0.04215, 0.13, 0.25, 0.01, 0.4578, 0.13, 0.3333, 0.5, 0.3333, 1.0, 0.1667, 1.0, 0.1667, 0.5, 0.1667, 0.5, 0.1667, 1.0, -8.941e-08, 1.0, -8.941e-08, 0.5, 0.75, 0.49, 0.9578, 0.37, 0.9578, 0.13, 0.75, 0.01, 0.5422, 0.13, 0.5422, 0.37])
me_cylinder_025.materials.append(mat_sand)
me_cylinder_025.update()
me_cylinder_026 = bpy.data.meshes.new('Cylinder.026')
me_cylinder_026.from_pydata([(0.0, 1.0, -1.0), (0.0, 0.5643, 1.0), (0.866, 0.5, -1.0), (0.4887, 0.2822, 1.0), (0.866, -0.5, -1.0), (0.4887, -0.2822, 1.0), (0.0, -1.0, -1.0), (0.0, -0.5643, 1.0), (-0.866, -0.5, -1.0), (-0.4887, -0.2822, 1.0), (-0.866, 0.5, -1.0), (-0.4887, 0.2822, 1.0)], [], [(0, 1, 3, 2), (2, 3, 5, 4), (4, 5, 7, 6), (6, 7, 9, 8), (3, 1, 11, 9, 7, 5), (8, 9, 11, 10), (10, 11, 1, 0), (0, 2, 4, 6, 8, 10)])
_uv = me_cylinder_026.uv_layers.new(name='UVMap')
_uv.uv.foreach_set('vector', [1.0, 0.5, 1.0, 1.0, 0.8333, 1.0, 0.8333, 0.5, 0.8333, 0.5, 0.8333, 1.0, 0.6667, 1.0, 0.6667, 0.5, 0.6667, 0.5, 0.6667, 1.0, 0.5, 1.0, 0.5, 0.5, 0.5, 0.5, 0.5, 1.0, 0.3333, 1.0, 0.3333, 0.5, 0.4578, 0.37, 0.25, 0.49, 0.04215, 0.37, 0.04215, 0.13, 0.25, 0.01, 0.4578, 0.13, 0.3333, 0.5, 0.3333, 1.0, 0.1667, 1.0, 0.1667, 0.5, 0.1667, 0.5, 0.1667, 1.0, -8.941e-08, 1.0, -8.941e-08, 0.5, 0.75, 0.49, 0.9578, 0.37, 0.9578, 0.13, 0.75, 0.01, 0.5422, 0.13, 0.5422, 0.37])
me_cylinder_026.materials.append(mat_sand)
me_cylinder_026.update()
me_cylinder_027 = bpy.data.meshes.new('Cylinder.027')
me_cylinder_027.from_pydata([(0.0, 1.0, -1.0), (0.0, 0.5643, 1.0), (0.866, 0.5, -1.0), (0.4887, 0.2822, 1.0), (0.866, -0.5, -1.0), (0.4887, -0.2822, 1.0), (0.0, -1.0, -1.0), (0.0, -0.5643, 1.0), (-0.866, -0.5, -1.0), (-0.4887, -0.2822, 1.0), (-0.866, 0.5, -1.0), (-0.4887, 0.2822, 1.0)], [], [(0, 1, 3, 2), (2, 3, 5, 4), (4, 5, 7, 6), (6, 7, 9, 8), (3, 1, 11, 9, 7, 5), (8, 9, 11, 10), (10, 11, 1, 0), (0, 2, 4, 6, 8, 10)])
_uv = me_cylinder_027.uv_layers.new(name='UVMap')
_uv.uv.foreach_set('vector', [1.0, 0.5, 1.0, 1.0, 0.8333, 1.0, 0.8333, 0.5, 0.8333, 0.5, 0.8333, 1.0, 0.6667, 1.0, 0.6667, 0.5, 0.6667, 0.5, 0.6667, 1.0, 0.5, 1.0, 0.5, 0.5, 0.5, 0.5, 0.5, 1.0, 0.3333, 1.0, 0.3333, 0.5, 0.4578, 0.37, 0.25, 0.49, 0.04215, 0.37, 0.04215, 0.13, 0.25, 0.01, 0.4578, 0.13, 0.3333, 0.5, 0.3333, 1.0, 0.1667, 1.0, 0.1667, 0.5, 0.1667, 0.5, 0.1667, 1.0, -8.941e-08, 1.0, -8.941e-08, 0.5, 0.75, 0.49, 0.9578, 0.37, 0.9578, 0.13, 0.75, 0.01, 0.5422, 0.13, 0.5422, 0.37])
me_cylinder_027.materials.append(mat_sand)
me_cylinder_027.update()
me_cylinder_028 = bpy.data.meshes.new('Cylinder.028')
me_cylinder_028.from_pydata([(0.0, 1.0, -1.0), (0.0, 0.5643, 1.0), (0.866, 0.5, -1.0), (0.4887, 0.2822, 1.0), (0.866, -0.5, -1.0), (0.4887, -0.2822, 1.0), (0.0, -1.0, -1.0), (0.0, -0.5643, 1.0), (-0.866, -0.5, -1.0), (-0.4887, -0.2822, 1.0), (-0.866, 0.5, -1.0), (-0.4887, 0.2822, 1.0)], [], [(0, 1, 3, 2), (2, 3, 5, 4), (4, 5, 7, 6), (6, 7, 9, 8), (3, 1, 11, 9, 7, 5), (8, 9, 11, 10), (10, 11, 1, 0), (0, 2, 4, 6, 8, 10)])
_uv = me_cylinder_028.uv_layers.new(name='UVMap')
_uv.uv.foreach_set('vector', [1.0, 0.5, 1.0, 1.0, 0.8333, 1.0, 0.8333, 0.5, 0.8333, 0.5, 0.8333, 1.0, 0.6667, 1.0, 0.6667, 0.5, 0.6667, 0.5, 0.6667, 1.0, 0.5, 1.0, 0.5, 0.5, 0.5, 0.5, 0.5, 1.0, 0.3333, 1.0, 0.3333, 0.5, 0.4578, 0.37, 0.25, 0.49, 0.04215, 0.37, 0.04215, 0.13, 0.25, 0.01, 0.4578, 0.13, 0.3333, 0.5, 0.3333, 1.0, 0.1667, 1.0, 0.1667, 0.5, 0.1667, 0.5, 0.1667, 1.0, -8.941e-08, 1.0, -8.941e-08, 0.5, 0.75, 0.49, 0.9578, 0.37, 0.9578, 0.13, 0.75, 0.01, 0.5422, 0.13, 0.5422, 0.37])
me_cylinder_028.materials.append(mat_sand)
me_cylinder_028.update()
me_cylinder_029 = bpy.data.meshes.new('Cylinder.029')
me_cylinder_029.from_pydata([(0.0, 1.0, -1.0), (0.0, 0.5643, 1.0), (0.866, 0.5, -1.0), (0.4887, 0.2822, 1.0), (0.866, -0.5, -1.0), (0.4887, -0.2822, 1.0), (0.0, -1.0, -1.0), (0.0, -0.5643, 1.0), (-0.866, -0.5, -1.0), (-0.4887, -0.2822, 1.0), (-0.866, 0.5, -1.0), (-0.4887, 0.2822, 1.0)], [], [(0, 1, 3, 2), (2, 3, 5, 4), (4, 5, 7, 6), (6, 7, 9, 8), (3, 1, 11, 9, 7, 5), (8, 9, 11, 10), (10, 11, 1, 0), (0, 2, 4, 6, 8, 10)])
_uv = me_cylinder_029.uv_layers.new(name='UVMap')
_uv.uv.foreach_set('vector', [1.0, 0.5, 1.0, 1.0, 0.8333, 1.0, 0.8333, 0.5, 0.8333, 0.5, 0.8333, 1.0, 0.6667, 1.0, 0.6667, 0.5, 0.6667, 0.5, 0.6667, 1.0, 0.5, 1.0, 0.5, 0.5, 0.5, 0.5, 0.5, 1.0, 0.3333, 1.0, 0.3333, 0.5, 0.4578, 0.37, 0.25, 0.49, 0.04215, 0.37, 0.04215, 0.13, 0.25, 0.01, 0.4578, 0.13, 0.3333, 0.5, 0.3333, 1.0, 0.1667, 1.0, 0.1667, 0.5, 0.1667, 0.5, 0.1667, 1.0, -8.941e-08, 1.0, -8.941e-08, 0.5, 0.75, 0.49, 0.9578, 0.37, 0.9578, 0.13, 0.75, 0.01, 0.5422, 0.13, 0.5422, 0.37])
me_cylinder_029.materials.append(mat_sand)
me_cylinder_029.update()
me_cylinder_030 = bpy.data.meshes.new('Cylinder.030')
me_cylinder_030.from_pydata([(0.0, 1.0, -1.0), (0.0, 0.5643, 1.0), (0.866, 0.5, -1.0), (0.4887, 0.2822, 1.0), (0.866, -0.5, -1.0), (0.4887, -0.2822, 1.0), (0.0, -1.0, -1.0), (0.0, -0.5643, 1.0), (-0.866, -0.5, -1.0), (-0.4887, -0.2822, 1.0), (-0.866, 0.5, -1.0), (-0.4887, 0.2822, 1.0)], [], [(0, 1, 3, 2), (2, 3, 5, 4), (4, 5, 7, 6), (6, 7, 9, 8), (3, 1, 11, 9, 7, 5), (8, 9, 11, 10), (10, 11, 1, 0), (0, 2, 4, 6, 8, 10)])
_uv = me_cylinder_030.uv_layers.new(name='UVMap')
_uv.uv.foreach_set('vector', [1.0, 0.5, 1.0, 1.0, 0.8333, 1.0, 0.8333, 0.5, 0.8333, 0.5, 0.8333, 1.0, 0.6667, 1.0, 0.6667, 0.5, 0.6667, 0.5, 0.6667, 1.0, 0.5, 1.0, 0.5, 0.5, 0.5, 0.5, 0.5, 1.0, 0.3333, 1.0, 0.3333, 0.5, 0.4578, 0.37, 0.25, 0.49, 0.04215, 0.37, 0.04215, 0.13, 0.25, 0.01, 0.4578, 0.13, 0.3333, 0.5, 0.3333, 1.0, 0.1667, 1.0, 0.1667, 0.5, 0.1667, 0.5, 0.1667, 1.0, -8.941e-08, 1.0, -8.941e-08, 0.5, 0.75, 0.49, 0.9578, 0.37, 0.9578, 0.13, 0.75, 0.01, 0.5422, 0.13, 0.5422, 0.37])
me_cylinder_030.materials.append(mat_sand)
me_cylinder_030.update()
me_cylinder_031 = bpy.data.meshes.new('Cylinder.031')
me_cylinder_031.from_pydata([(0.0, 1.0, -1.0), (0.0, 0.5643, 1.0), (0.866, 0.5, -1.0), (0.4887, 0.2822, 1.0), (0.866, -0.5, -1.0), (0.4887, -0.2822, 1.0), (0.0, -1.0, -1.0), (0.0, -0.5643, 1.0), (-0.866, -0.5, -1.0), (-0.4887, -0.2822, 1.0), (-0.866, 0.5, -1.0), (-0.4887, 0.2822, 1.0)], [], [(0, 1, 3, 2), (2, 3, 5, 4), (4, 5, 7, 6), (6, 7, 9, 8), (3, 1, 11, 9, 7, 5), (8, 9, 11, 10), (10, 11, 1, 0), (0, 2, 4, 6, 8, 10)])
_uv = me_cylinder_031.uv_layers.new(name='UVMap')
_uv.uv.foreach_set('vector', [1.0, 0.5, 1.0, 1.0, 0.8333, 1.0, 0.8333, 0.5, 0.8333, 0.5, 0.8333, 1.0, 0.6667, 1.0, 0.6667, 0.5, 0.6667, 0.5, 0.6667, 1.0, 0.5, 1.0, 0.5, 0.5, 0.5, 0.5, 0.5, 1.0, 0.3333, 1.0, 0.3333, 0.5, 0.4578, 0.37, 0.25, 0.49, 0.04215, 0.37, 0.04215, 0.13, 0.25, 0.01, 0.4578, 0.13, 0.3333, 0.5, 0.3333, 1.0, 0.1667, 1.0, 0.1667, 0.5, 0.1667, 0.5, 0.1667, 1.0, -8.941e-08, 1.0, -8.941e-08, 0.5, 0.75, 0.49, 0.9578, 0.37, 0.9578, 0.13, 0.75, 0.01, 0.5422, 0.13, 0.5422, 0.37])
me_cylinder_031.materials.append(mat_sand)
me_cylinder_031.update()
me_cylinder_032 = bpy.data.meshes.new('Cylinder.032')
me_cylinder_032.from_pydata([(0.0, 1.0, -1.0), (0.0, 0.5643, 1.0), (0.866, 0.5, -1.0), (0.4887, 0.2822, 1.0), (0.866, -0.5, -1.0), (0.4887, -0.2822, 1.0), (0.0, -1.0, -1.0), (0.0, -0.5643, 1.0), (-0.866, -0.5, -1.0), (-0.4887, -0.2822, 1.0), (-0.866, 0.5, -1.0), (-0.4887, 0.2822, 1.0)], [], [(0, 1, 3, 2), (2, 3, 5, 4), (4, 5, 7, 6), (6, 7, 9, 8), (3, 1, 11, 9, 7, 5), (8, 9, 11, 10), (10, 11, 1, 0), (0, 2, 4, 6, 8, 10)])
_uv = me_cylinder_032.uv_layers.new(name='UVMap')
_uv.uv.foreach_set('vector', [1.0, 0.5, 1.0, 1.0, 0.8333, 1.0, 0.8333, 0.5, 0.8333, 0.5, 0.8333, 1.0, 0.6667, 1.0, 0.6667, 0.5, 0.6667, 0.5, 0.6667, 1.0, 0.5, 1.0, 0.5, 0.5, 0.5, 0.5, 0.5, 1.0, 0.3333, 1.0, 0.3333, 0.5, 0.4578, 0.37, 0.25, 0.49, 0.04215, 0.37, 0.04215, 0.13, 0.25, 0.01, 0.4578, 0.13, 0.3333, 0.5, 0.3333, 1.0, 0.1667, 1.0, 0.1667, 0.5, 0.1667, 0.5, 0.1667, 1.0, -8.941e-08, 1.0, -8.941e-08, 0.5, 0.75, 0.49, 0.9578, 0.37, 0.9578, 0.13, 0.75, 0.01, 0.5422, 0.13, 0.5422, 0.37])
me_cylinder_032.materials.append(mat_sand)
me_cylinder_032.update()
me_cylinder_033 = bpy.data.meshes.new('Cylinder.033')
me_cylinder_033.from_pydata([(0.0, 1.0, -1.0), (0.0, 0.5643, 1.0), (0.866, 0.5, -1.0), (0.4887, 0.2822, 1.0), (0.866, -0.5, -1.0), (0.4887, -0.2822, 1.0), (0.0, -1.0, -1.0), (0.0, -0.5643, 1.0), (-0.866, -0.5, -1.0), (-0.4887, -0.2822, 1.0), (-0.866, 0.5, -1.0), (-0.4887, 0.2822, 1.0)], [], [(0, 1, 3, 2), (2, 3, 5, 4), (4, 5, 7, 6), (6, 7, 9, 8), (3, 1, 11, 9, 7, 5), (8, 9, 11, 10), (10, 11, 1, 0), (0, 2, 4, 6, 8, 10)])
_uv = me_cylinder_033.uv_layers.new(name='UVMap')
_uv.uv.foreach_set('vector', [1.0, 0.5, 1.0, 1.0, 0.8333, 1.0, 0.8333, 0.5, 0.8333, 0.5, 0.8333, 1.0, 0.6667, 1.0, 0.6667, 0.5, 0.6667, 0.5, 0.6667, 1.0, 0.5, 1.0, 0.5, 0.5, 0.5, 0.5, 0.5, 1.0, 0.3333, 1.0, 0.3333, 0.5, 0.4578, 0.37, 0.25, 0.49, 0.04215, 0.37, 0.04215, 0.13, 0.25, 0.01, 0.4578, 0.13, 0.3333, 0.5, 0.3333, 1.0, 0.1667, 1.0, 0.1667, 0.5, 0.1667, 0.5, 0.1667, 1.0, -8.941e-08, 1.0, -8.941e-08, 0.5, 0.75, 0.49, 0.9578, 0.37, 0.9578, 0.13, 0.75, 0.01, 0.5422, 0.13, 0.5422, 0.37])
me_cylinder_033.materials.append(mat_sand)
me_cylinder_033.update()
me_cylinder_034 = bpy.data.meshes.new('Cylinder.034')
me_cylinder_034.from_pydata([(0.0, 1.0, -1.0), (0.0, 0.5643, 1.0), (0.866, 0.5, -1.0), (0.4887, 0.2822, 1.0), (0.866, -0.5, -1.0), (0.4887, -0.2822, 1.0), (0.0, -1.0, -1.0), (0.0, -0.5643, 1.0), (-0.866, -0.5, -1.0), (-0.4887, -0.2822, 1.0), (-0.866, 0.5, -1.0), (-0.4887, 0.2822, 1.0)], [], [(0, 1, 3, 2), (2, 3, 5, 4), (4, 5, 7, 6), (6, 7, 9, 8), (3, 1, 11, 9, 7, 5), (8, 9, 11, 10), (10, 11, 1, 0), (0, 2, 4, 6, 8, 10)])
_uv = me_cylinder_034.uv_layers.new(name='UVMap')
_uv.uv.foreach_set('vector', [1.0, 0.5, 1.0, 1.0, 0.8333, 1.0, 0.8333, 0.5, 0.8333, 0.5, 0.8333, 1.0, 0.6667, 1.0, 0.6667, 0.5, 0.6667, 0.5, 0.6667, 1.0, 0.5, 1.0, 0.5, 0.5, 0.5, 0.5, 0.5, 1.0, 0.3333, 1.0, 0.3333, 0.5, 0.4578, 0.37, 0.25, 0.49, 0.04215, 0.37, 0.04215, 0.13, 0.25, 0.01, 0.4578, 0.13, 0.3333, 0.5, 0.3333, 1.0, 0.1667, 1.0, 0.1667, 0.5, 0.1667, 0.5, 0.1667, 1.0, -8.941e-08, 1.0, -8.941e-08, 0.5, 0.75, 0.49, 0.9578, 0.37, 0.9578, 0.13, 0.75, 0.01, 0.5422, 0.13, 0.5422, 0.37])
me_cylinder_034.materials.append(mat_sand)
me_cylinder_034.update()
me_cylinder_035 = bpy.data.meshes.new('Cylinder.035')
me_cylinder_035.from_pydata([(0.0, 1.0, -1.0), (0.0, 0.5643, 1.0), (0.866, 0.5, -1.0), (0.4887, 0.2822, 1.0), (0.866, -0.5, -1.0), (0.4887, -0.2822, 1.0), (0.0, -1.0, -1.0), (0.0, -0.5643, 1.0), (-0.866, -0.5, -1.0), (-0.4887, -0.2822, 1.0), (-0.866, 0.5, -1.0), (-0.4887, 0.2822, 1.0)], [], [(0, 1, 3, 2), (2, 3, 5, 4), (4, 5, 7, 6), (6, 7, 9, 8), (3, 1, 11, 9, 7, 5), (8, 9, 11, 10), (10, 11, 1, 0), (0, 2, 4, 6, 8, 10)])
_uv = me_cylinder_035.uv_layers.new(name='UVMap')
_uv.uv.foreach_set('vector', [1.0, 0.5, 1.0, 1.0, 0.8333, 1.0, 0.8333, 0.5, 0.8333, 0.5, 0.8333, 1.0, 0.6667, 1.0, 0.6667, 0.5, 0.6667, 0.5, 0.6667, 1.0, 0.5, 1.0, 0.5, 0.5, 0.5, 0.5, 0.5, 1.0, 0.3333, 1.0, 0.3333, 0.5, 0.4578, 0.37, 0.25, 0.49, 0.04215, 0.37, 0.04215, 0.13, 0.25, 0.01, 0.4578, 0.13, 0.3333, 0.5, 0.3333, 1.0, 0.1667, 1.0, 0.1667, 0.5, 0.1667, 0.5, 0.1667, 1.0, -8.941e-08, 1.0, -8.941e-08, 0.5, 0.75, 0.49, 0.9578, 0.37, 0.9578, 0.13, 0.75, 0.01, 0.5422, 0.13, 0.5422, 0.37])
me_cylinder_035.materials.append(mat_sand)
me_cylinder_035.update()
me_cylinder_036 = bpy.data.meshes.new('Cylinder.036')
me_cylinder_036.from_pydata([(0.0, 1.0, -1.0), (0.0, 0.5643, 1.0), (0.866, 0.5, -1.0), (0.4887, 0.2822, 1.0), (0.866, -0.5, -1.0), (0.4887, -0.2822, 1.0), (0.0, -1.0, -1.0), (0.0, -0.5643, 1.0), (-0.866, -0.5, -1.0), (-0.4887, -0.2822, 1.0), (-0.866, 0.5, -1.0), (-0.4887, 0.2822, 1.0)], [], [(0, 1, 3, 2), (2, 3, 5, 4), (4, 5, 7, 6), (6, 7, 9, 8), (3, 1, 11, 9, 7, 5), (8, 9, 11, 10), (10, 11, 1, 0), (0, 2, 4, 6, 8, 10)])
_uv = me_cylinder_036.uv_layers.new(name='UVMap')
_uv.uv.foreach_set('vector', [1.0, 0.5, 1.0, 1.0, 0.8333, 1.0, 0.8333, 0.5, 0.8333, 0.5, 0.8333, 1.0, 0.6667, 1.0, 0.6667, 0.5, 0.6667, 0.5, 0.6667, 1.0, 0.5, 1.0, 0.5, 0.5, 0.5, 0.5, 0.5, 1.0, 0.3333, 1.0, 0.3333, 0.5, 0.4578, 0.37, 0.25, 0.49, 0.04215, 0.37, 0.04215, 0.13, 0.25, 0.01, 0.4578, 0.13, 0.3333, 0.5, 0.3333, 1.0, 0.1667, 1.0, 0.1667, 0.5, 0.1667, 0.5, 0.1667, 1.0, -8.941e-08, 1.0, -8.941e-08, 0.5, 0.75, 0.49, 0.9578, 0.37, 0.9578, 0.13, 0.75, 0.01, 0.5422, 0.13, 0.5422, 0.37])
me_cylinder_036.materials.append(mat_sand)
me_cylinder_036.update()
me_cylinder_037 = bpy.data.meshes.new('Cylinder.037')
me_cylinder_037.from_pydata([(0.0, 1.0, -1.0), (0.0, 0.5643, 1.0), (0.866, 0.5, -1.0), (0.4887, 0.2822, 1.0), (0.866, -0.5, -1.0), (0.4887, -0.2822, 1.0), (0.0, -1.0, -1.0), (0.0, -0.5643, 1.0), (-0.866, -0.5, -1.0), (-0.4887, -0.2822, 1.0), (-0.866, 0.5, -1.0), (-0.4887, 0.2822, 1.0)], [], [(0, 1, 3, 2), (2, 3, 5, 4), (4, 5, 7, 6), (6, 7, 9, 8), (3, 1, 11, 9, 7, 5), (8, 9, 11, 10), (10, 11, 1, 0), (0, 2, 4, 6, 8, 10)])
_uv = me_cylinder_037.uv_layers.new(name='UVMap')
_uv.uv.foreach_set('vector', [1.0, 0.5, 1.0, 1.0, 0.8333, 1.0, 0.8333, 0.5, 0.8333, 0.5, 0.8333, 1.0, 0.6667, 1.0, 0.6667, 0.5, 0.6667, 0.5, 0.6667, 1.0, 0.5, 1.0, 0.5, 0.5, 0.5, 0.5, 0.5, 1.0, 0.3333, 1.0, 0.3333, 0.5, 0.4578, 0.37, 0.25, 0.49, 0.04215, 0.37, 0.04215, 0.13, 0.25, 0.01, 0.4578, 0.13, 0.3333, 0.5, 0.3333, 1.0, 0.1667, 1.0, 0.1667, 0.5, 0.1667, 0.5, 0.1667, 1.0, -8.941e-08, 1.0, -8.941e-08, 0.5, 0.75, 0.49, 0.9578, 0.37, 0.9578, 0.13, 0.75, 0.01, 0.5422, 0.13, 0.5422, 0.37])
me_cylinder_037.materials.append(mat_sand)
me_cylinder_037.update()
me_cylinder_038 = bpy.data.meshes.new('Cylinder.038')
me_cylinder_038.from_pydata([(0.0, 1.0, -1.0), (0.0, 0.5643, 1.0), (0.866, 0.5, -1.0), (0.4887, 0.2822, 1.0), (0.866, -0.5, -1.0), (0.4887, -0.2822, 1.0), (0.0, -1.0, -1.0), (0.0, -0.5643, 1.0), (-0.866, -0.5, -1.0), (-0.4887, -0.2822, 1.0), (-0.866, 0.5, -1.0), (-0.4887, 0.2822, 1.0)], [], [(0, 1, 3, 2), (2, 3, 5, 4), (4, 5, 7, 6), (6, 7, 9, 8), (3, 1, 11, 9, 7, 5), (8, 9, 11, 10), (10, 11, 1, 0), (0, 2, 4, 6, 8, 10)])
_uv = me_cylinder_038.uv_layers.new(name='UVMap')
_uv.uv.foreach_set('vector', [1.0, 0.5, 1.0, 1.0, 0.8333, 1.0, 0.8333, 0.5, 0.8333, 0.5, 0.8333, 1.0, 0.6667, 1.0, 0.6667, 0.5, 0.6667, 0.5, 0.6667, 1.0, 0.5, 1.0, 0.5, 0.5, 0.5, 0.5, 0.5, 1.0, 0.3333, 1.0, 0.3333, 0.5, 0.4578, 0.37, 0.25, 0.49, 0.04215, 0.37, 0.04215, 0.13, 0.25, 0.01, 0.4578, 0.13, 0.3333, 0.5, 0.3333, 1.0, 0.1667, 1.0, 0.1667, 0.5, 0.1667, 0.5, 0.1667, 1.0, -8.941e-08, 1.0, -8.941e-08, 0.5, 0.75, 0.49, 0.9578, 0.37, 0.9578, 0.13, 0.75, 0.01, 0.5422, 0.13, 0.5422, 0.37])
me_cylinder_038.materials.append(mat_sand)
me_cylinder_038.update()
me_cylinder_039 = bpy.data.meshes.new('Cylinder.039')
me_cylinder_039.from_pydata([(0.0, 1.0, -1.0), (0.0, 0.5643, 1.0), (0.866, 0.5, -1.0), (0.4887, 0.2822, 1.0), (0.866, -0.5, -1.0), (0.4887, -0.2822, 1.0), (0.0, -1.0, -1.0), (0.0, -0.5643, 1.0), (-0.866, -0.5, -1.0), (-0.4887, -0.2822, 1.0), (-0.866, 0.5, -1.0), (-0.4887, 0.2822, 1.0)], [], [(0, 1, 3, 2), (2, 3, 5, 4), (4, 5, 7, 6), (6, 7, 9, 8), (3, 1, 11, 9, 7, 5), (8, 9, 11, 10), (10, 11, 1, 0), (0, 2, 4, 6, 8, 10)])
_uv = me_cylinder_039.uv_layers.new(name='UVMap')
_uv.uv.foreach_set('vector', [1.0, 0.5, 1.0, 1.0, 0.8333, 1.0, 0.8333, 0.5, 0.8333, 0.5, 0.8333, 1.0, 0.6667, 1.0, 0.6667, 0.5, 0.6667, 0.5, 0.6667, 1.0, 0.5, 1.0, 0.5, 0.5, 0.5, 0.5, 0.5, 1.0, 0.3333, 1.0, 0.3333, 0.5, 0.4578, 0.37, 0.25, 0.49, 0.04215, 0.37, 0.04215, 0.13, 0.25, 0.01, 0.4578, 0.13, 0.3333, 0.5, 0.3333, 1.0, 0.1667, 1.0, 0.1667, 0.5, 0.1667, 0.5, 0.1667, 1.0, -8.941e-08, 1.0, -8.941e-08, 0.5, 0.75, 0.49, 0.9578, 0.37, 0.9578, 0.13, 0.75, 0.01, 0.5422, 0.13, 0.5422, 0.37])
me_cylinder_039.materials.append(mat_sand)
me_cylinder_039.update()
me_cylinder_040 = bpy.data.meshes.new('Cylinder.040')
me_cylinder_040.from_pydata([(0.0, 1.0, -1.0), (0.0, 0.5643, 1.0), (0.866, 0.5, -1.0), (0.4887, 0.2822, 1.0), (0.866, -0.5, -1.0), (0.4887, -0.2822, 1.0), (0.0, -1.0, -1.0), (0.0, -0.5643, 1.0), (-0.866, -0.5, -1.0), (-0.4887, -0.2822, 1.0), (-0.866, 0.5, -1.0), (-0.4887, 0.2822, 1.0)], [], [(0, 1, 3, 2), (2, 3, 5, 4), (4, 5, 7, 6), (6, 7, 9, 8), (3, 1, 11, 9, 7, 5), (8, 9, 11, 10), (10, 11, 1, 0), (0, 2, 4, 6, 8, 10)])
_uv = me_cylinder_040.uv_layers.new(name='UVMap')
_uv.uv.foreach_set('vector', [1.0, 0.5, 1.0, 1.0, 0.8333, 1.0, 0.8333, 0.5, 0.8333, 0.5, 0.8333, 1.0, 0.6667, 1.0, 0.6667, 0.5, 0.6667, 0.5, 0.6667, 1.0, 0.5, 1.0, 0.5, 0.5, 0.5, 0.5, 0.5, 1.0, 0.3333, 1.0, 0.3333, 0.5, 0.4578, 0.37, 0.25, 0.49, 0.04215, 0.37, 0.04215, 0.13, 0.25, 0.01, 0.4578, 0.13, 0.3333, 0.5, 0.3333, 1.0, 0.1667, 1.0, 0.1667, 0.5, 0.1667, 0.5, 0.1667, 1.0, -8.941e-08, 1.0, -8.941e-08, 0.5, 0.75, 0.49, 0.9578, 0.37, 0.9578, 0.13, 0.75, 0.01, 0.5422, 0.13, 0.5422, 0.37])
me_cylinder_040.materials.append(mat_sand)
me_cylinder_040.update()
me_cylinder_041 = bpy.data.meshes.new('Cylinder.041')
me_cylinder_041.from_pydata([(0.0, 1.0, -1.0), (0.0, 0.5643, 1.0), (0.866, 0.5, -1.0), (0.4887, 0.2822, 1.0), (0.866, -0.5, -1.0), (0.4887, -0.2822, 1.0), (0.0, -1.0, -1.0), (0.0, -0.5643, 1.0), (-0.866, -0.5, -1.0), (-0.4887, -0.2822, 1.0), (-0.866, 0.5, -1.0), (-0.4887, 0.2822, 1.0)], [], [(0, 1, 3, 2), (2, 3, 5, 4), (4, 5, 7, 6), (6, 7, 9, 8), (3, 1, 11, 9, 7, 5), (8, 9, 11, 10), (10, 11, 1, 0), (0, 2, 4, 6, 8, 10)])
_uv = me_cylinder_041.uv_layers.new(name='UVMap')
_uv.uv.foreach_set('vector', [1.0, 0.5, 1.0, 1.0, 0.8333, 1.0, 0.8333, 0.5, 0.8333, 0.5, 0.8333, 1.0, 0.6667, 1.0, 0.6667, 0.5, 0.6667, 0.5, 0.6667, 1.0, 0.5, 1.0, 0.5, 0.5, 0.5, 0.5, 0.5, 1.0, 0.3333, 1.0, 0.3333, 0.5, 0.4578, 0.37, 0.25, 0.49, 0.04215, 0.37, 0.04215, 0.13, 0.25, 0.01, 0.4578, 0.13, 0.3333, 0.5, 0.3333, 1.0, 0.1667, 1.0, 0.1667, 0.5, 0.1667, 0.5, 0.1667, 1.0, -8.941e-08, 1.0, -8.941e-08, 0.5, 0.75, 0.49, 0.9578, 0.37, 0.9578, 0.13, 0.75, 0.01, 0.5422, 0.13, 0.5422, 0.37])
me_cylinder_041.materials.append(mat_sand)
me_cylinder_041.update()
me_cylinder_042 = bpy.data.meshes.new('Cylinder.042')
me_cylinder_042.from_pydata([(0.0, 1.0, -1.0), (0.0, 0.5643, 1.0), (0.866, 0.5, -1.0), (0.4887, 0.2822, 1.0), (0.866, -0.5, -1.0), (0.4887, -0.2822, 1.0), (0.0, -1.0, -1.0), (0.0, -0.5643, 1.0), (-0.866, -0.5, -1.0), (-0.4887, -0.2822, 1.0), (-0.866, 0.5, -1.0), (-0.4887, 0.2822, 1.0)], [], [(0, 1, 3, 2), (2, 3, 5, 4), (4, 5, 7, 6), (6, 7, 9, 8), (3, 1, 11, 9, 7, 5), (8, 9, 11, 10), (10, 11, 1, 0), (0, 2, 4, 6, 8, 10)])
_uv = me_cylinder_042.uv_layers.new(name='UVMap')
_uv.uv.foreach_set('vector', [1.0, 0.5, 1.0, 1.0, 0.8333, 1.0, 0.8333, 0.5, 0.8333, 0.5, 0.8333, 1.0, 0.6667, 1.0, 0.6667, 0.5, 0.6667, 0.5, 0.6667, 1.0, 0.5, 1.0, 0.5, 0.5, 0.5, 0.5, 0.5, 1.0, 0.3333, 1.0, 0.3333, 0.5, 0.4578, 0.37, 0.25, 0.49, 0.04215, 0.37, 0.04215, 0.13, 0.25, 0.01, 0.4578, 0.13, 0.3333, 0.5, 0.3333, 1.0, 0.1667, 1.0, 0.1667, 0.5, 0.1667, 0.5, 0.1667, 1.0, -8.941e-08, 1.0, -8.941e-08, 0.5, 0.75, 0.49, 0.9578, 0.37, 0.9578, 0.13, 0.75, 0.01, 0.5422, 0.13, 0.5422, 0.37])
me_cylinder_042.materials.append(mat_sand)
me_cylinder_042.update()
me_cylinder_043 = bpy.data.meshes.new('Cylinder.043')
me_cylinder_043.from_pydata([(0.0, 1.0, -1.0), (0.0, 0.5643, 1.0), (0.866, 0.5, -1.0), (0.4887, 0.2822, 1.0), (0.866, -0.5, -1.0), (0.4887, -0.2822, 1.0), (0.0, -1.0, -1.0), (0.0, -0.5643, 1.0), (-0.866, -0.5, -1.0), (-0.4887, -0.2822, 1.0), (-0.866, 0.5, -1.0), (-0.4887, 0.2822, 1.0)], [], [(0, 1, 3, 2), (2, 3, 5, 4), (4, 5, 7, 6), (6, 7, 9, 8), (3, 1, 11, 9, 7, 5), (8, 9, 11, 10), (10, 11, 1, 0), (0, 2, 4, 6, 8, 10)])
_uv = me_cylinder_043.uv_layers.new(name='UVMap')
_uv.uv.foreach_set('vector', [1.0, 0.5, 1.0, 1.0, 0.8333, 1.0, 0.8333, 0.5, 0.8333, 0.5, 0.8333, 1.0, 0.6667, 1.0, 0.6667, 0.5, 0.6667, 0.5, 0.6667, 1.0, 0.5, 1.0, 0.5, 0.5, 0.5, 0.5, 0.5, 1.0, 0.3333, 1.0, 0.3333, 0.5, 0.4578, 0.37, 0.25, 0.49, 0.04215, 0.37, 0.04215, 0.13, 0.25, 0.01, 0.4578, 0.13, 0.3333, 0.5, 0.3333, 1.0, 0.1667, 1.0, 0.1667, 0.5, 0.1667, 0.5, 0.1667, 1.0, -8.941e-08, 1.0, -8.941e-08, 0.5, 0.75, 0.49, 0.9578, 0.37, 0.9578, 0.13, 0.75, 0.01, 0.5422, 0.13, 0.5422, 0.37])
me_cylinder_043.materials.append(mat_sand)
me_cylinder_043.update()
me_cylinder_044 = bpy.data.meshes.new('Cylinder.044')
me_cylinder_044.from_pydata([(0.0, 1.0, -1.0), (0.0, 0.5643, 1.0), (0.866, 0.5, -1.0), (0.4887, 0.2822, 1.0), (0.866, -0.5, -1.0), (0.4887, -0.2822, 1.0), (0.0, -1.0, -1.0), (0.0, -0.5643, 1.0), (-0.866, -0.5, -1.0), (-0.4887, -0.2822, 1.0), (-0.866, 0.5, -1.0), (-0.4887, 0.2822, 1.0)], [], [(0, 1, 3, 2), (2, 3, 5, 4), (4, 5, 7, 6), (6, 7, 9, 8), (3, 1, 11, 9, 7, 5), (8, 9, 11, 10), (10, 11, 1, 0), (0, 2, 4, 6, 8, 10)])
_uv = me_cylinder_044.uv_layers.new(name='UVMap')
_uv.uv.foreach_set('vector', [1.0, 0.5, 1.0, 1.0, 0.8333, 1.0, 0.8333, 0.5, 0.8333, 0.5, 0.8333, 1.0, 0.6667, 1.0, 0.6667, 0.5, 0.6667, 0.5, 0.6667, 1.0, 0.5, 1.0, 0.5, 0.5, 0.5, 0.5, 0.5, 1.0, 0.3333, 1.0, 0.3333, 0.5, 0.4578, 0.37, 0.25, 0.49, 0.04215, 0.37, 0.04215, 0.13, 0.25, 0.01, 0.4578, 0.13, 0.3333, 0.5, 0.3333, 1.0, 0.1667, 1.0, 0.1667, 0.5, 0.1667, 0.5, 0.1667, 1.0, -8.941e-08, 1.0, -8.941e-08, 0.5, 0.75, 0.49, 0.9578, 0.37, 0.9578, 0.13, 0.75, 0.01, 0.5422, 0.13, 0.5422, 0.37])
me_cylinder_044.materials.append(mat_sand)
me_cylinder_044.update()
me_cylinder_045 = bpy.data.meshes.new('Cylinder.045')
me_cylinder_045.from_pydata([(0.0, 1.0, -1.0), (0.0, 0.5643, 1.0), (0.866, 0.5, -1.0), (0.4887, 0.2822, 1.0), (0.866, -0.5, -1.0), (0.4887, -0.2822, 1.0), (0.0, -1.0, -1.0), (0.0, -0.5643, 1.0), (-0.866, -0.5, -1.0), (-0.4887, -0.2822, 1.0), (-0.866, 0.5, -1.0), (-0.4887, 0.2822, 1.0)], [], [(0, 1, 3, 2), (2, 3, 5, 4), (4, 5, 7, 6), (6, 7, 9, 8), (3, 1, 11, 9, 7, 5), (8, 9, 11, 10), (10, 11, 1, 0), (0, 2, 4, 6, 8, 10)])
_uv = me_cylinder_045.uv_layers.new(name='UVMap')
_uv.uv.foreach_set('vector', [1.0, 0.5, 1.0, 1.0, 0.8333, 1.0, 0.8333, 0.5, 0.8333, 0.5, 0.8333, 1.0, 0.6667, 1.0, 0.6667, 0.5, 0.6667, 0.5, 0.6667, 1.0, 0.5, 1.0, 0.5, 0.5, 0.5, 0.5, 0.5, 1.0, 0.3333, 1.0, 0.3333, 0.5, 0.4578, 0.37, 0.25, 0.49, 0.04215, 0.37, 0.04215, 0.13, 0.25, 0.01, 0.4578, 0.13, 0.3333, 0.5, 0.3333, 1.0, 0.1667, 1.0, 0.1667, 0.5, 0.1667, 0.5, 0.1667, 1.0, -8.941e-08, 1.0, -8.941e-08, 0.5, 0.75, 0.49, 0.9578, 0.37, 0.9578, 0.13, 0.75, 0.01, 0.5422, 0.13, 0.5422, 0.37])
me_cylinder_045.materials.append(mat_sand)
me_cylinder_045.update()
me_cylinder_046 = bpy.data.meshes.new('Cylinder.046')
me_cylinder_046.from_pydata([(0.0, 1.0, -1.0), (0.0, 0.5643, 1.0), (0.866, 0.5, -1.0), (0.4887, 0.2822, 1.0), (0.866, -0.5, -1.0), (0.4887, -0.2822, 1.0), (0.0, -1.0, -1.0), (0.0, -0.5643, 1.0), (-0.866, -0.5, -1.0), (-0.4887, -0.2822, 1.0), (-0.866, 0.5, -1.0), (-0.4887, 0.2822, 1.0)], [], [(0, 1, 3, 2), (2, 3, 5, 4), (4, 5, 7, 6), (6, 7, 9, 8), (3, 1, 11, 9, 7, 5), (8, 9, 11, 10), (10, 11, 1, 0), (0, 2, 4, 6, 8, 10)])
_uv = me_cylinder_046.uv_layers.new(name='UVMap')
_uv.uv.foreach_set('vector', [1.0, 0.5, 1.0, 1.0, 0.8333, 1.0, 0.8333, 0.5, 0.8333, 0.5, 0.8333, 1.0, 0.6667, 1.0, 0.6667, 0.5, 0.6667, 0.5, 0.6667, 1.0, 0.5, 1.0, 0.5, 0.5, 0.5, 0.5, 0.5, 1.0, 0.3333, 1.0, 0.3333, 0.5, 0.4578, 0.37, 0.25, 0.49, 0.04215, 0.37, 0.04215, 0.13, 0.25, 0.01, 0.4578, 0.13, 0.3333, 0.5, 0.3333, 1.0, 0.1667, 1.0, 0.1667, 0.5, 0.1667, 0.5, 0.1667, 1.0, -8.941e-08, 1.0, -8.941e-08, 0.5, 0.75, 0.49, 0.9578, 0.37, 0.9578, 0.13, 0.75, 0.01, 0.5422, 0.13, 0.5422, 0.37])
me_cylinder_046.materials.append(mat_sand)
me_cylinder_046.update()
me_cylinder_047 = bpy.data.meshes.new('Cylinder.047')
me_cylinder_047.from_pydata([(0.0, 1.0, -1.0), (0.0, 0.5643, 1.0), (0.866, 0.5, -1.0), (0.4887, 0.2822, 1.0), (0.866, -0.5, -1.0), (0.4887, -0.2822, 1.0), (0.0, -1.0, -1.0), (0.0, -0.5643, 1.0), (-0.866, -0.5, -1.0), (-0.4887, -0.2822, 1.0), (-0.866, 0.5, -1.0), (-0.4887, 0.2822, 1.0)], [], [(0, 1, 3, 2), (2, 3, 5, 4), (4, 5, 7, 6), (6, 7, 9, 8), (3, 1, 11, 9, 7, 5), (8, 9, 11, 10), (10, 11, 1, 0), (0, 2, 4, 6, 8, 10)])
_uv = me_cylinder_047.uv_layers.new(name='UVMap')
_uv.uv.foreach_set('vector', [1.0, 0.5, 1.0, 1.0, 0.8333, 1.0, 0.8333, 0.5, 0.8333, 0.5, 0.8333, 1.0, 0.6667, 1.0, 0.6667, 0.5, 0.6667, 0.5, 0.6667, 1.0, 0.5, 1.0, 0.5, 0.5, 0.5, 0.5, 0.5, 1.0, 0.3333, 1.0, 0.3333, 0.5, 0.4578, 0.37, 0.25, 0.49, 0.04215, 0.37, 0.04215, 0.13, 0.25, 0.01, 0.4578, 0.13, 0.3333, 0.5, 0.3333, 1.0, 0.1667, 1.0, 0.1667, 0.5, 0.1667, 0.5, 0.1667, 1.0, -8.941e-08, 1.0, -8.941e-08, 0.5, 0.75, 0.49, 0.9578, 0.37, 0.9578, 0.13, 0.75, 0.01, 0.5422, 0.13, 0.5422, 0.37])
me_cylinder_047.materials.append(mat_sand)
me_cylinder_047.update()
me_cylinder_048 = bpy.data.meshes.new('Cylinder.048')
me_cylinder_048.from_pydata([(0.0, 1.0, -1.0), (0.0, 0.5643, 1.0), (0.866, 0.5, -1.0), (0.4887, 0.2822, 1.0), (0.866, -0.5, -1.0), (0.4887, -0.2822, 1.0), (0.0, -1.0, -1.0), (0.0, -0.5643, 1.0), (-0.866, -0.5, -1.0), (-0.4887, -0.2822, 1.0), (-0.866, 0.5, -1.0), (-0.4887, 0.2822, 1.0)], [], [(0, 1, 3, 2), (2, 3, 5, 4), (4, 5, 7, 6), (6, 7, 9, 8), (3, 1, 11, 9, 7, 5), (8, 9, 11, 10), (10, 11, 1, 0), (0, 2, 4, 6, 8, 10)])
_uv = me_cylinder_048.uv_layers.new(name='UVMap')
_uv.uv.foreach_set('vector', [1.0, 0.5, 1.0, 1.0, 0.8333, 1.0, 0.8333, 0.5, 0.8333, 0.5, 0.8333, 1.0, 0.6667, 1.0, 0.6667, 0.5, 0.6667, 0.5, 0.6667, 1.0, 0.5, 1.0, 0.5, 0.5, 0.5, 0.5, 0.5, 1.0, 0.3333, 1.0, 0.3333, 0.5, 0.4578, 0.37, 0.25, 0.49, 0.04215, 0.37, 0.04215, 0.13, 0.25, 0.01, 0.4578, 0.13, 0.3333, 0.5, 0.3333, 1.0, 0.1667, 1.0, 0.1667, 0.5, 0.1667, 0.5, 0.1667, 1.0, -8.941e-08, 1.0, -8.941e-08, 0.5, 0.75, 0.49, 0.9578, 0.37, 0.9578, 0.13, 0.75, 0.01, 0.5422, 0.13, 0.5422, 0.37])
me_cylinder_048.materials.append(mat_sand)
me_cylinder_048.update()
me_cylinder_049 = bpy.data.meshes.new('Cylinder.049')
me_cylinder_049.from_pydata([(0.0, 1.0, -1.0), (0.7071, 0.7071, -1.0), (1.0, 0.0, -1.0), (0.7071, -0.7071, -1.0), (0.0, -1.0, -1.0), (-0.7071, -0.7071, -1.0), (-1.0, 0.0, -1.0), (-0.7071, 0.7071, -1.0), (0.4414, 0.4271, 3.806), (3.512, 0.4271, 4.326), (0.4595, 0.4237, 3.384), (0.4671, 0.0004843, 3.363), (0.4595, -0.4227, 3.384), (0.4414, -0.4261, 3.806), (3.512, -0.4261, 4.326), (0.4232, -0.4227, 4.228), (3.493, -0.4227, 4.747), (0.4157, 0.0004843, 4.402), (3.486, 0.0004843, 4.922), (0.4232, 0.4237, 4.228), (3.493, 0.4237, 4.747), (2.553, 0.4237, 4.588), (2.546, 0.0004843, 4.763), (2.553, -0.4227, 4.588), (2.572, -0.4261, 4.167), (2.59, -0.4227, 3.745), (2.597, 0.0004843, 3.723), (2.59, 0.4237, 3.745), (2.572, 0.4271, 4.167), (3.512, 0.4271, 4.326), (3.422, 0.4258, 4.153), (3.264, 0.4245, 3.958), (3.028, 0.4237, 3.819), (3.513, 0.0004843, 4.392), (3.428, 0.0004843, 4.131), (3.272, 0.0004843, 3.936), (3.035, 0.0004843, 3.797), (3.028, -0.4227, 3.819), (3.264, -0.4235, 3.958), (3.422, -0.4248, 4.153), (3.512, -0.4261, 4.326), (2.249, 0.4237, 6.388), (2.241, 0.0004843, 6.563), (2.463, 0.0004843, 6.902), (2.249, -0.4227, 6.388), (3.189, 0.4237, 6.548), (3.189, -0.4227, 6.548), (2.861, 0.0004843, 6.969), (3.181, 0.0004843, 6.722), (2.467, 0.2574, 6.796), (2.336, 0.4237, 6.522), (2.336, -0.4227, 6.522), (2.467, -0.2565, 6.796), (3.062, 0.4237, 6.645), (2.865, 0.2574, 6.863), (2.865, -0.2565, 6.863), (3.062, -0.4227, 6.645), (0.0, 0.3294, 9.211), (0.0, 1.0, 8.591), (0.2329, 0.2329, 9.211), (0.7071, 0.7071, 8.591), (0.3294, 0.0, 9.211), (1.0, 0.0, 8.591), (0.2329, -0.2329, 9.211), (0.7071, -0.7071, 8.591), (0.0, -0.3294, 9.211), (0.0, -1.0, 8.591), (-0.2329, -0.2329, 9.211), (-0.7071, -0.7071, 8.591), (-0.3294, 0.0, 9.211), (-1.0, 0.0, 8.591), (-0.2329, 0.2329, 9.211), (-0.7071, 0.7071, 8.591)], [], [(7, 72, 58, 0), (2, 62, 64, 3), (3, 64, 66, 4), (4, 66, 68, 5), (5, 68, 70, 6), (6, 70, 72, 7), (0, 58, 60, 1), (1, 60, 62, 2), (0, 1, 2, 3, 4, 5, 6, 7), (25, 37, 38, 39, 40, 14, 24), (27, 32, 36, 26), (24, 14, 16, 23), (16, 18, 48, 46), (38, 35, 34, 39), (18, 20, 45, 48), (21, 20, 9, 28), (8, 10, 11, 12, 13, 15, 17, 19), (21, 22, 42, 41), (22, 23, 44, 42), (8, 28, 27, 10), (10, 27, 26, 11), (11, 26, 25, 12), (12, 25, 24, 13), (13, 24, 23, 15), (15, 23, 22, 17), (17, 22, 21, 19), (19, 21, 28, 8), (51, 52, 43, 42, 44), (23, 16, 46, 56, 51, 44), (53, 54, 47, 48, 45), (29, 9, 20, 18, 16, 14, 40, 33), (26, 36, 37, 25), (28, 9, 29, 30, 31, 32, 27), (36, 32, 31, 35), (29, 33, 34, 30), (37, 36, 35, 38), (33, 40, 39, 34), (35, 31, 30, 34), (20, 21, 41, 50, 53, 45), (52, 55, 47, 43), (47, 55, 56, 46, 48), (43, 47, 54, 49), (49, 54, 53, 50), (51, 56, 55, 52), (43, 49, 50, 41, 42), (60, 58, 57, 59), (62, 60, 59, 61), (64, 62, 61, 63), (66, 64, 63, 65), (68, 66, 65, 67), (70, 68, 67, 69), (72, 70, 69, 71), (58, 72, 71, 57), (59, 57, 71, 69, 67, 65, 63, 61)])
_uv = me_cylinder_049.uv_layers.new(name='UVMap')
_uv.uv.foreach_set('vector', [0.125, 0.5, 0.125, 0.9697, 0.0, 0.9697, 0.0, 0.5, 0.75, 0.5, 0.75, 0.9697, 0.625, 0.9697, 0.625, 0.5, 0.625, 0.5, 0.625, 0.9697, 0.5, 0.9697, 0.5, 0.5, 0.5, 0.5, 0.5, 0.9697, 0.375, 0.9697, 0.375, 0.5, 0.375, 0.5, 0.375, 0.9697, 0.25, 0.9697, 0.25, 0.5, 0.25, 0.5, 0.25, 0.9697, 0.125, 0.9697, 0.125, 0.5, 1.0, 0.5, 1.0, 0.9697, 0.875, 0.9697, 0.875, 0.5, 0.875, 0.5, 0.875, 0.9697, 0.75, 0.9697, 0.75, 0.5, 0.75, 0.49, 0.9197, 0.4197, 0.99, 0.25, 0.9197, 0.08029, 0.75, 0.01, 0.5803, 0.08029, 0.51, 0.25, 0.5803, 0.4197, 0.625, 0.8469, 0.625, 0.9182, 0.596, 0.9575, 0.5464, 0.9843, 0.5, 1.0, 0.5, 1.0, 0.5, 0.8469, 0.875, 0.8469, 0.875, 0.9182, 0.75, 0.9182, 0.75, 0.8469, 0.5, 0.8469, 0.5, 1.0, 0.375, 1.0, 0.375, 0.8469, 0.08029, 0.08029, 0.01, 0.25, 0.01, 0.25, 0.08029, 0.08029, 0.625, 0.9575, 0.7485, 0.9575, 0.746, 0.9843, 0.625, 0.9843, 0.01, 0.25, 0.08029, 0.4197, 0.08029, 0.4197, 0.01, 0.25, 0.125, 0.8469, 0.125, 1.0, 0.0, 1.0, 0.0, 0.8469, 0.75, 0.49, 0.9197, 0.4197, 0.99, 0.25, 0.9197, 0.08029, 0.75, 0.01, 0.5803, 0.08029, 0.51, 0.25, 0.5803, 0.4197, 0.125, 0.8469, 0.25, 0.8469, 0.25, 0.8469, 0.125, 0.8469, 0.25, 0.8469, 0.375, 0.8469, 0.375, 0.8469, 0.25, 0.8469, 1.0, 0.5, 1.0, 0.8469, 0.875, 0.8469, 0.875, 0.5, 0.875, 0.5, 0.875, 0.8469, 0.75, 0.8469, 0.75, 0.5, 0.75, 0.5, 0.75, 0.8469, 0.625, 0.8469, 0.625, 0.5, 0.625, 0.5, 0.625, 0.8469, 0.5, 0.8469, 0.5, 0.5, 0.5, 0.5, 0.5, 0.8469, 0.375, 0.8469, 0.375, 0.5, 0.375, 0.5, 0.375, 0.8469, 0.25, 0.8469, 0.25, 0.5, 0.25, 0.5, 0.25, 0.8469, 0.125, 0.8469, 0.125, 0.5, 0.125, 0.5, 0.125, 0.8469, 0.0, 0.8469, 0.0, 0.5, 0.375, 0.8643, 0.3259, 0.8911, 0.25, 0.8911, 0.25, 0.8469, 0.375, 0.8469, 0.375, 0.8469, 0.375, 1.0, 0.375, 1.0, 0.375, 0.9826, 0.375, 0.8643, 0.375, 0.8469, 0.125, 0.9826, 0.1741, 0.9558, 0.25, 0.9558, 0.2193, 1.0, 0.125, 1.0, 0.25, 0.49, 0.25, 0.49, 0.08029, 0.4197, 0.01, 0.25, 0.08029, 0.08029, 0.25, 0.01, 0.25, 0.01, 0.2294, 0.25, 0.75, 0.8469, 0.75, 0.9182, 0.625, 0.9182, 0.625, 0.8469, 1.0, 0.8469, 1.0, 1.0, 1.0, 1.0, 0.9536, 0.9843, 0.904, 0.9575, 0.875, 0.9182, 0.875, 0.8469, 0.75, 0.9182, 0.875, 0.9182, 0.875, 0.9575, 0.7515, 0.9575, 0.875, 1.0, 0.7577, 1.0, 0.754, 0.9843, 0.875, 0.9843, 0.625, 0.9182, 0.75, 0.9182, 0.7485, 0.9575, 0.625, 0.9575, 0.7423, 1.0, 0.625, 1.0, 0.625, 0.9843, 0.746, 0.9843, 0.7515, 0.9575, 0.875, 0.9575, 0.875, 0.9843, 0.754, 0.9843, 0.125, 1.0, 0.125, 0.8469, 0.125, 0.8469, 0.125, 0.8643, 0.125, 0.9826, 0.125, 1.0, 0.3259, 0.8911, 0.3259, 0.9558, 0.25, 0.9558, 0.25, 0.8911, 0.25, 0.9558, 0.3259, 0.9558, 0.375, 0.9826, 0.375, 1.0, 0.2807, 1.0, 0.25, 0.8911, 0.25, 0.9558, 0.1741, 0.9558, 0.1741, 0.8911, 0.1741, 0.8911, 0.1741, 0.9558, 0.125, 0.9826, 0.125, 0.8643, 0.375, 0.8643, 0.375, 0.9826, 0.3259, 0.9558, 0.3259, 0.8911, 0.25, 0.8911, 0.1741, 0.8911, 0.125, 0.8643, 0.125, 0.8469, 0.25, 0.8469, 0.4197, 0.4197, 0.25, 0.49, 0.25, 0.329, 0.3059, 0.3059, 0.49, 0.25, 0.4197, 0.4197, 0.3059, 0.3059, 0.329, 0.25, 0.4197, 0.08029, 0.49, 0.25, 0.329, 0.25, 0.3059, 0.1941, 0.25, 0.01, 0.4197, 0.08029, 0.3059, 0.1941, 0.25, 0.171, 0.08029, 0.08029, 0.25, 0.01, 0.25, 0.171, 0.1941, 0.1941, 0.01, 0.25, 0.08029, 0.08029, 0.1941, 0.1941, 0.171, 0.25, 0.08029, 0.4197, 0.01, 0.25, 0.171, 0.25, 0.1941, 0.3059, 0.25, 0.49, 0.08029, 0.4197, 0.1941, 0.3059, 0.25, 0.329, 0.3059, 0.3059, 0.25, 0.329, 0.1941, 0.3059, 0.171, 0.25, 0.1941, 0.1941, 0.25, 0.171, 0.3059, 0.1941, 0.329, 0.25])
me_cylinder_049.materials.append(mat_cactus)
me_cylinder_049.update()
me_cylinder_050 = bpy.data.meshes.new('Cylinder.050')
me_cylinder_050.from_pydata([(0.0, 1.0, -1.0), (0.7071, 0.7071, -1.0), (1.0, 0.0, -1.0), (0.7071, -0.7071, -1.0), (0.0, -1.0, -1.0), (-0.7071, -0.7071, -1.0), (-1.0, 0.0, -1.0), (-0.7071, 0.7071, -1.0), (0.4414, 0.4271, 3.806), (3.512, 0.4271, 4.326), (0.4595, 0.4237, 3.384), (0.4671, 0.0004843, 3.363), (0.4595, -0.4227, 3.384), (0.4414, -0.4261, 3.806), (3.512, -0.4261, 4.326), (0.4232, -0.4227, 4.228), (3.493, -0.4227, 4.747), (0.4157, 0.0004843, 4.402), (3.486, 0.0004843, 4.922), (0.4232, 0.4237, 4.228), (3.493, 0.4237, 4.747), (2.553, 0.4237, 4.588), (2.546, 0.0004843, 4.763), (2.553, -0.4227, 4.588), (2.572, -0.4261, 4.167), (2.59, -0.4227, 3.745), (2.597, 0.0004843, 3.723), (2.59, 0.4237, 3.745), (2.572, 0.4271, 4.167), (3.512, 0.4271, 4.326), (3.422, 0.4258, 4.153), (3.264, 0.4245, 3.958), (3.028, 0.4237, 3.819), (3.513, 0.0004843, 4.392), (3.428, 0.0004843, 4.131), (3.272, 0.0004843, 3.936), (3.035, 0.0004843, 3.797), (3.028, -0.4227, 3.819), (3.264, -0.4235, 3.958), (3.422, -0.4248, 4.153), (3.512, -0.4261, 4.326), (2.249, 0.4237, 6.388), (2.241, 0.0004843, 6.563), (2.463, 0.0004843, 6.902), (2.249, -0.4227, 6.388), (3.189, 0.4237, 6.548), (3.189, -0.4227, 6.548), (2.861, 0.0004843, 6.969), (3.181, 0.0004843, 6.722), (2.467, 0.2574, 6.796), (2.336, 0.4237, 6.522), (2.336, -0.4227, 6.522), (2.467, -0.2565, 6.796), (3.062, 0.4237, 6.645), (2.865, 0.2574, 6.863), (2.865, -0.2565, 6.863), (3.062, -0.4227, 6.645), (0.0, 0.3294, 9.211), (0.0, 1.0, 8.591), (0.2329, 0.2329, 9.211), (0.7071, 0.7071, 8.591), (0.3294, 0.0, 9.211), (1.0, 0.0, 8.591), (0.2329, -0.2329, 9.211), (0.7071, -0.7071, 8.591), (0.0, -0.3294, 9.211), (0.0, -1.0, 8.591), (-0.2329, -0.2329, 9.211), (-0.7071, -0.7071, 8.591), (-0.3294, 0.0, 9.211), (-1.0, 0.0, 8.591), (-0.2329, 0.2329, 9.211), (-0.7071, 0.7071, 8.591)], [], [(7, 72, 58, 0), (2, 62, 64, 3), (3, 64, 66, 4), (4, 66, 68, 5), (5, 68, 70, 6), (6, 70, 72, 7), (0, 58, 60, 1), (1, 60, 62, 2), (0, 1, 2, 3, 4, 5, 6, 7), (25, 37, 38, 39, 40, 14, 24), (27, 32, 36, 26), (24, 14, 16, 23), (16, 18, 48, 46), (38, 35, 34, 39), (18, 20, 45, 48), (21, 20, 9, 28), (8, 10, 11, 12, 13, 15, 17, 19), (21, 22, 42, 41), (22, 23, 44, 42), (8, 28, 27, 10), (10, 27, 26, 11), (11, 26, 25, 12), (12, 25, 24, 13), (13, 24, 23, 15), (15, 23, 22, 17), (17, 22, 21, 19), (19, 21, 28, 8), (51, 52, 43, 42, 44), (23, 16, 46, 56, 51, 44), (53, 54, 47, 48, 45), (29, 9, 20, 18, 16, 14, 40, 33), (26, 36, 37, 25), (28, 9, 29, 30, 31, 32, 27), (36, 32, 31, 35), (29, 33, 34, 30), (37, 36, 35, 38), (33, 40, 39, 34), (35, 31, 30, 34), (20, 21, 41, 50, 53, 45), (52, 55, 47, 43), (47, 55, 56, 46, 48), (43, 47, 54, 49), (49, 54, 53, 50), (51, 56, 55, 52), (43, 49, 50, 41, 42), (60, 58, 57, 59), (62, 60, 59, 61), (64, 62, 61, 63), (66, 64, 63, 65), (68, 66, 65, 67), (70, 68, 67, 69), (72, 70, 69, 71), (58, 72, 71, 57), (59, 57, 71, 69, 67, 65, 63, 61)])
_uv = me_cylinder_050.uv_layers.new(name='UVMap')
_uv.uv.foreach_set('vector', [0.125, 0.5, 0.125, 0.9697, 0.0, 0.9697, 0.0, 0.5, 0.75, 0.5, 0.75, 0.9697, 0.625, 0.9697, 0.625, 0.5, 0.625, 0.5, 0.625, 0.9697, 0.5, 0.9697, 0.5, 0.5, 0.5, 0.5, 0.5, 0.9697, 0.375, 0.9697, 0.375, 0.5, 0.375, 0.5, 0.375, 0.9697, 0.25, 0.9697, 0.25, 0.5, 0.25, 0.5, 0.25, 0.9697, 0.125, 0.9697, 0.125, 0.5, 1.0, 0.5, 1.0, 0.9697, 0.875, 0.9697, 0.875, 0.5, 0.875, 0.5, 0.875, 0.9697, 0.75, 0.9697, 0.75, 0.5, 0.75, 0.49, 0.9197, 0.4197, 0.99, 0.25, 0.9197, 0.08029, 0.75, 0.01, 0.5803, 0.08029, 0.51, 0.25, 0.5803, 0.4197, 0.625, 0.8469, 0.625, 0.9182, 0.596, 0.9575, 0.5464, 0.9843, 0.5, 1.0, 0.5, 1.0, 0.5, 0.8469, 0.875, 0.8469, 0.875, 0.9182, 0.75, 0.9182, 0.75, 0.8469, 0.5, 0.8469, 0.5, 1.0, 0.375, 1.0, 0.375, 0.8469, 0.08029, 0.08029, 0.01, 0.25, 0.01, 0.25, 0.08029, 0.08029, 0.625, 0.9575, 0.7485, 0.9575, 0.746, 0.9843, 0.625, 0.9843, 0.01, 0.25, 0.08029, 0.4197, 0.08029, 0.4197, 0.01, 0.25, 0.125, 0.8469, 0.125, 1.0, 0.0, 1.0, 0.0, 0.8469, 0.75, 0.49, 0.9197, 0.4197, 0.99, 0.25, 0.9197, 0.08029, 0.75, 0.01, 0.5803, 0.08029, 0.51, 0.25, 0.5803, 0.4197, 0.125, 0.8469, 0.25, 0.8469, 0.25, 0.8469, 0.125, 0.8469, 0.25, 0.8469, 0.375, 0.8469, 0.375, 0.8469, 0.25, 0.8469, 1.0, 0.5, 1.0, 0.8469, 0.875, 0.8469, 0.875, 0.5, 0.875, 0.5, 0.875, 0.8469, 0.75, 0.8469, 0.75, 0.5, 0.75, 0.5, 0.75, 0.8469, 0.625, 0.8469, 0.625, 0.5, 0.625, 0.5, 0.625, 0.8469, 0.5, 0.8469, 0.5, 0.5, 0.5, 0.5, 0.5, 0.8469, 0.375, 0.8469, 0.375, 0.5, 0.375, 0.5, 0.375, 0.8469, 0.25, 0.8469, 0.25, 0.5, 0.25, 0.5, 0.25, 0.8469, 0.125, 0.8469, 0.125, 0.5, 0.125, 0.5, 0.125, 0.8469, 0.0, 0.8469, 0.0, 0.5, 0.375, 0.8643, 0.3259, 0.8911, 0.25, 0.8911, 0.25, 0.8469, 0.375, 0.8469, 0.375, 0.8469, 0.375, 1.0, 0.375, 1.0, 0.375, 0.9826, 0.375, 0.8643, 0.375, 0.8469, 0.125, 0.9826, 0.1741, 0.9558, 0.25, 0.9558, 0.2193, 1.0, 0.125, 1.0, 0.25, 0.49, 0.25, 0.49, 0.08029, 0.4197, 0.01, 0.25, 0.08029, 0.08029, 0.25, 0.01, 0.25, 0.01, 0.2294, 0.25, 0.75, 0.8469, 0.75, 0.9182, 0.625, 0.9182, 0.625, 0.8469, 1.0, 0.8469, 1.0, 1.0, 1.0, 1.0, 0.9536, 0.9843, 0.904, 0.9575, 0.875, 0.9182, 0.875, 0.8469, 0.75, 0.9182, 0.875, 0.9182, 0.875, 0.9575, 0.7515, 0.9575, 0.875, 1.0, 0.7577, 1.0, 0.754, 0.9843, 0.875, 0.9843, 0.625, 0.9182, 0.75, 0.9182, 0.7485, 0.9575, 0.625, 0.9575, 0.7423, 1.0, 0.625, 1.0, 0.625, 0.9843, 0.746, 0.9843, 0.7515, 0.9575, 0.875, 0.9575, 0.875, 0.9843, 0.754, 0.9843, 0.125, 1.0, 0.125, 0.8469, 0.125, 0.8469, 0.125, 0.8643, 0.125, 0.9826, 0.125, 1.0, 0.3259, 0.8911, 0.3259, 0.9558, 0.25, 0.9558, 0.25, 0.8911, 0.25, 0.9558, 0.3259, 0.9558, 0.375, 0.9826, 0.375, 1.0, 0.2807, 1.0, 0.25, 0.8911, 0.25, 0.9558, 0.1741, 0.9558, 0.1741, 0.8911, 0.1741, 0.8911, 0.1741, 0.9558, 0.125, 0.9826, 0.125, 0.8643, 0.375, 0.8643, 0.375, 0.9826, 0.3259, 0.9558, 0.3259, 0.8911, 0.25, 0.8911, 0.1741, 0.8911, 0.125, 0.8643, 0.125, 0.8469, 0.25, 0.8469, 0.4197, 0.4197, 0.25, 0.49, 0.25, 0.329, 0.3059, 0.3059, 0.49, 0.25, 0.4197, 0.4197, 0.3059, 0.3059, 0.329, 0.25, 0.4197, 0.08029, 0.49, 0.25, 0.329, 0.25, 0.3059, 0.1941, 0.25, 0.01, 0.4197, 0.08029, 0.3059, 0.1941, 0.25, 0.171, 0.08029, 0.08029, 0.25, 0.01, 0.25, 0.171, 0.1941, 0.1941, 0.01, 0.25, 0.08029, 0.08029, 0.1941, 0.1941, 0.171, 0.25, 0.08029, 0.4197, 0.01, 0.25, 0.171, 0.25, 0.1941, 0.3059, 0.25, 0.49, 0.08029, 0.4197, 0.1941, 0.3059, 0.25, 0.329, 0.3059, 0.3059, 0.25, 0.329, 0.1941, 0.3059, 0.171, 0.25, 0.1941, 0.1941, 0.25, 0.171, 0.3059, 0.1941, 0.329, 0.25])
me_cylinder_050.materials.append(mat_cactus)
me_cylinder_050.update()

# ---- objects
ob_plane = bpy.data.objects.new('Plane', me_plane)
ob_cylinder_001 = bpy.data.objects.new('Cylinder.001', me_cylinder_002)
ob_cylinder_002 = bpy.data.objects.new('Cylinder.002', me_cylinder_003)
ob_cylinder_003 = bpy.data.objects.new('Cylinder.003', me_cylinder_004)
ob_cylinder_004 = bpy.data.objects.new('Cylinder.004', me_cylinder_005)
ob_cylinder_005 = bpy.data.objects.new('Cylinder.005', me_cylinder_006)
ob_cylinder_006 = bpy.data.objects.new('Cylinder.006', me_cylinder_007)
ob_cylinder_007 = bpy.data.objects.new('Cylinder.007', me_cylinder_008)
ob_cylinder_008 = bpy.data.objects.new('Cylinder.008', me_cylinder_009)
ob_cylinder_009 = bpy.data.objects.new('Cylinder.009', me_cylinder_010)
ob_cylinder_010 = bpy.data.objects.new('Cylinder.010', me_cylinder_011)
ob_cylinder_012 = bpy.data.objects.new('Cylinder.012', me_cylinder_013)
ob_cylinder_013 = bpy.data.objects.new('Cylinder.013', me_cylinder_014)
ob_cylinder_014 = bpy.data.objects.new('Cylinder.014', me_cylinder_015)
ob_cylinder_015 = bpy.data.objects.new('Cylinder.015', me_cylinder_016)
ob_cylinder_016 = bpy.data.objects.new('Cylinder.016', me_cylinder_017)
ob_cylinder_017 = bpy.data.objects.new('Cylinder.017', me_cylinder_018)
ob_cylinder_018 = bpy.data.objects.new('Cylinder.018', me_cylinder_019)
ob_cylinder_019 = bpy.data.objects.new('Cylinder.019', me_cylinder_020)
ob_cylinder_020 = bpy.data.objects.new('Cylinder.020', me_cylinder_021)
ob_cylinder_021 = bpy.data.objects.new('Cylinder.021', me_cylinder_022)
ob_cylinder_022 = bpy.data.objects.new('Cylinder.022', me_cylinder_023)
ob_cylinder_023 = bpy.data.objects.new('Cylinder.023', me_cylinder_024)
ob_cylinder_024 = bpy.data.objects.new('Cylinder.024', me_cylinder_025)
ob_cylinder_025 = bpy.data.objects.new('Cylinder.025', me_cylinder_026)
ob_cylinder_026 = bpy.data.objects.new('Cylinder.026', me_cylinder_027)
ob_cylinder_027 = bpy.data.objects.new('Cylinder.027', me_cylinder_028)
ob_cylinder_028 = bpy.data.objects.new('Cylinder.028', me_cylinder_029)
ob_cylinder_029 = bpy.data.objects.new('Cylinder.029', me_cylinder_030)
ob_cylinder_030 = bpy.data.objects.new('Cylinder.030', me_cylinder_031)
ob_cylinder_031 = bpy.data.objects.new('Cylinder.031', me_cylinder_032)
ob_cylinder_032 = bpy.data.objects.new('Cylinder.032', me_cylinder_033)
ob_cylinder_033 = bpy.data.objects.new('Cylinder.033', me_cylinder_034)
ob_cylinder_034 = bpy.data.objects.new('Cylinder.034', me_cylinder_035)
ob_cylinder_035 = bpy.data.objects.new('Cylinder.035', me_cylinder_036)
ob_cylinder_036 = bpy.data.objects.new('Cylinder.036', me_cylinder_037)
ob_cylinder_037 = bpy.data.objects.new('Cylinder.037', me_cylinder_038)
ob_cylinder_038 = bpy.data.objects.new('Cylinder.038', me_cylinder_039)
ob_cylinder_039 = bpy.data.objects.new('Cylinder.039', me_cylinder_040)
ob_cylinder_040 = bpy.data.objects.new('Cylinder.040', me_cylinder_041)
ob_cylinder_041 = bpy.data.objects.new('Cylinder.041', me_cylinder_042)
ob_cylinder_042 = bpy.data.objects.new('Cylinder.042', me_cylinder_043)
ob_cylinder_043 = bpy.data.objects.new('Cylinder.043', me_cylinder_044)
ob_cylinder_044 = bpy.data.objects.new('Cylinder.044', me_cylinder_045)
ob_cylinder_045 = bpy.data.objects.new('Cylinder.045', me_cylinder_046)
ob_cylinder_046 = bpy.data.objects.new('Cylinder.046', me_cylinder_047)
ob_cylinder_047 = bpy.data.objects.new('Cylinder.047', me_cylinder_048)
ob_cylinder_048 = bpy.data.objects.new('Cylinder.048', me_cylinder_049)
ob_cylinder_049 = bpy.data.objects.new('Cylinder.049', me_cylinder_050)
ob_cylinder_050 = bpy.data.objects.new('Cylinder.050', me_cylinder_049)
ob_cylinder_051 = bpy.data.objects.new('Cylinder.051', me_cylinder_049)
ob_cylinder_052 = bpy.data.objects.new('Cylinder.052', me_cylinder_049)
ob_cylinder_053 = bpy.data.objects.new('Cylinder.053', me_cylinder_049)

# ---- transforms, parenting, visibility, modifiers, constraints
ob_plane.location = (0.0, 0.0, 0.0)
ob_plane.scale = (0.2, 0.4739, 0.09992)
ob_cylinder_001.location = (-9.211, 4.897, 0.156)
ob_cylinder_001.rotation_euler = (0.0, -0.0, 0.4506)
ob_cylinder_001.scale = (2.802, 2.802, 2.802)
ob_cylinder_002.location = (-9.783, 2.533, -0.2602)
ob_cylinder_002.scale = (2.576, 2.576, 2.576)
ob_cylinder_003.location = (-9.51, 0.3974, -0.2602)
ob_cylinder_003.scale = (0.9451, 0.9451, 0.9451)
ob_cylinder_004.location = (-8.609, 1.618, -0.1242)
ob_cylinder_004.scale = (0.9451, 0.9451, 0.9451)
ob_cylinder_005.location = (-9.6, -0.2808, -0.6185)
ob_cylinder_005.scale = (1.678, 1.678, 1.678)
ob_cylinder_006.location = (-9.642, 2.964, 1.42)
ob_cylinder_006.scale = (1.292, 1.292, 1.292)
ob_cylinder_007.location = (-7.666, 3.884, -0.1242)
ob_cylinder_007.scale = (1.342, 1.342, 1.342)
ob_cylinder_008.location = (-5.351, 0.04852, -1.565)
ob_cylinder_008.scale = (0.8497, 0.8497, 1.678)
ob_cylinder_009.location = (-5.131, -0.4228, -1.459)
ob_cylinder_009.scale = (0.8497, 0.8497, 1.678)
ob_cylinder_010.location = (-4.471, -0.2343, -1.334)
ob_cylinder_010.scale = (0.8497, 0.8497, 1.678)
ob_cylinder_012.location = (-0.6376, -3.062, -1.565)
ob_cylinder_012.scale = (0.8497, 0.8497, 1.678)
ob_cylinder_013.location = (-0.4177, -3.534, -1.459)
ob_cylinder_013.scale = (0.8497, 0.8497, 1.678)
ob_cylinder_014.location = (0.2422, -3.345, -1.334)
ob_cylinder_014.scale = (0.8497, 0.8497, 1.678)
ob_cylinder_015.location = (-3.497, -5.859, -1.565)
ob_cylinder_015.scale = (0.8497, 0.8497, 1.678)
ob_cylinder_016.location = (-3.277, -6.33, -1.459)
ob_cylinder_016.scale = (0.8497, 0.8497, 1.678)
ob_cylinder_017.location = (-2.617, -6.142, -1.334)
ob_cylinder_017.scale = (0.8497, 0.8497, 1.678)
ob_cylinder_018.location = (-0.4177, 3.819, -1.565)
ob_cylinder_018.scale = (0.8497, 0.8497, 1.678)
ob_cylinder_019.location = (-0.1977, 3.348, -1.459)
ob_cylinder_019.scale = (0.8497, 0.8497, 1.678)
ob_cylinder_020.location = (0.4621, 3.536, -1.334)
ob_cylinder_020.scale = (0.8497, 0.8497, 1.678)
ob_cylinder_021.location = (2.787, -11.51, -1.565)
ob_cylinder_021.scale = (0.8497, 0.8497, 1.678)
ob_cylinder_022.location = (3.007, -11.99, -1.459)
ob_cylinder_022.scale = (0.8497, 0.8497, 1.678)
ob_cylinder_023.location = (3.667, -11.8, -1.334)
ob_cylinder_023.scale = (0.8497, 0.8497, 1.678)
ob_cylinder_024.location = (-5.288, -14.75, -1.565)
ob_cylinder_024.scale = (0.8497, 0.8497, 1.678)
ob_cylinder_025.location = (-5.068, -15.22, -1.459)
ob_cylinder_025.scale = (0.8497, 0.8497, 1.678)
ob_cylinder_026.location = (-4.408, -15.03, -1.334)
ob_cylinder_026.scale = (0.8497, 0.8497, 1.678)
ob_cylinder_027.location = (3.416, -4.979, -1.565)
ob_cylinder_027.scale = (0.8497, 0.8497, 1.678)
ob_cylinder_028.location = (3.636, -5.45, -1.459)
ob_cylinder_028.scale = (0.8497, 0.8497, 1.678)
ob_cylinder_029.location = (4.296, -5.262, -1.334)
ob_cylinder_029.scale = (0.8497, 0.8497, 1.678)
ob_cylinder_030.location = (-7.299, -10.63, -1.565)
ob_cylinder_030.scale = (0.8497, 0.8497, 1.678)
ob_cylinder_031.location = (-7.079, -11.11, -1.459)
ob_cylinder_031.scale = (0.8497, 0.8497, 1.678)
ob_cylinder_032.location = (-6.419, -10.92, -1.334)
ob_cylinder_032.scale = (0.8497, 0.8497, 1.678)
ob_cylinder_033.location = (4.453, -18.05, -1.565)
ob_cylinder_033.scale = (0.8497, 0.8497, 1.678)
ob_cylinder_034.location = (4.673, -18.52, -1.459)
ob_cylinder_034.scale = (0.8497, 0.8497, 1.678)
ob_cylinder_035.location = (5.333, -18.33, -1.334)
ob_cylinder_035.scale = (0.8497, 0.8497, 1.678)
ob_cylinder_036.location = (5.301, 6.804, -1.565)
ob_cylinder_036.scale = (0.8497, 0.8497, 1.678)
ob_cylinder_037.location = (5.521, 6.333, -1.459)
ob_cylinder_037.scale = (0.8497, 0.8497, 1.678)
ob_cylinder_038.location = (6.181, 6.521, -1.334)
ob_cylinder_038.scale = (0.8497, 0.8497, 1.678)
ob_cylinder_039.location = (-2.843, 11.48, -1.565)
ob_cylinder_039.scale = (0.8497, 0.8497, 1.678)
ob_cylinder_040.location = (-2.624, 11.01, -1.459)
ob_cylinder_040.scale = (0.8497, 0.8497, 1.678)
ob_cylinder_041.location = (-1.964, 11.2, -1.334)
ob_cylinder_041.scale = (0.8497, 0.8497, 1.678)
ob_cylinder_042.location = (4.095, 14.91, -1.565)
ob_cylinder_042.scale = (0.8497, 0.8497, 1.678)
ob_cylinder_043.location = (4.314, 14.44, -1.459)
ob_cylinder_043.scale = (0.8497, 0.8497, 1.678)
ob_cylinder_044.location = (4.974, 14.63, -1.334)
ob_cylinder_044.scale = (0.8497, 0.8497, 1.678)
ob_cylinder_045.location = (-7.293, 17.02, -1.565)
ob_cylinder_045.scale = (0.8497, 0.8497, 1.678)
ob_cylinder_046.location = (-7.073, 16.55, -1.459)
ob_cylinder_046.scale = (0.8497, 0.8497, 1.678)
ob_cylinder_047.location = (-6.413, 16.74, -1.334)
ob_cylinder_047.scale = (0.8497, 0.8497, 1.678)
ob_cylinder_048.location = (-5.158, 10.59, 0.0)
ob_cylinder_048.rotation_euler = (0.0, -0.0, 0.894)
ob_cylinder_048.scale = (0.2657, 0.2657, 0.2657)
ob_cylinder_049.location = (0.0, 0.0, 0.0)
ob_cylinder_049.scale = (0.2657, 0.2657, 0.2657)
ob_cylinder_050.location = (-2.491, -2.418, 0.0)
ob_cylinder_050.rotation_euler = (0.0, -0.0, -0.9358)
ob_cylinder_050.scale = (0.2657, 0.2657, 0.2657)
ob_cylinder_051.location = (7.237, -5.146, 0.0)
ob_cylinder_051.rotation_euler = (0.0, -0.0, 0.7271)
ob_cylinder_051.scale = (0.2657, 0.2657, 0.2657)
ob_cylinder_052.location = (4.055, 7.31, 0.0)
ob_cylinder_052.rotation_euler = (0.0, -0.0, -0.6537)
ob_cylinder_052.scale = (0.2657, 0.2657, 0.2657)
ob_cylinder_053.location = (-6.37, -13.05, 0.0)
ob_cylinder_053.rotation_euler = (0.0, -0.0, 0.9323)
ob_cylinder_053.scale = (0.2657, 0.2657, 0.2657)

# ---- collection membership
scene.collection.objects.link(ob_plane)
scene.collection.objects.link(ob_cylinder_001)
scene.collection.objects.link(ob_cylinder_002)
scene.collection.objects.link(ob_cylinder_003)
scene.collection.objects.link(ob_cylinder_004)
scene.collection.objects.link(ob_cylinder_005)
scene.collection.objects.link(ob_cylinder_006)
scene.collection.objects.link(ob_cylinder_007)
scene.collection.objects.link(ob_cylinder_008)
scene.collection.objects.link(ob_cylinder_009)
scene.collection.objects.link(ob_cylinder_010)
scene.collection.objects.link(ob_cylinder_012)
scene.collection.objects.link(ob_cylinder_013)
scene.collection.objects.link(ob_cylinder_014)
scene.collection.objects.link(ob_cylinder_015)
scene.collection.objects.link(ob_cylinder_016)
scene.collection.objects.link(ob_cylinder_017)
scene.collection.objects.link(ob_cylinder_018)
scene.collection.objects.link(ob_cylinder_019)
scene.collection.objects.link(ob_cylinder_020)
scene.collection.objects.link(ob_cylinder_021)
scene.collection.objects.link(ob_cylinder_022)
scene.collection.objects.link(ob_cylinder_023)
scene.collection.objects.link(ob_cylinder_024)
scene.collection.objects.link(ob_cylinder_025)
scene.collection.objects.link(ob_cylinder_026)
scene.collection.objects.link(ob_cylinder_027)
scene.collection.objects.link(ob_cylinder_028)
scene.collection.objects.link(ob_cylinder_029)
scene.collection.objects.link(ob_cylinder_030)
scene.collection.objects.link(ob_cylinder_031)
scene.collection.objects.link(ob_cylinder_032)
scene.collection.objects.link(ob_cylinder_033)
scene.collection.objects.link(ob_cylinder_034)
scene.collection.objects.link(ob_cylinder_035)
scene.collection.objects.link(ob_cylinder_036)
scene.collection.objects.link(ob_cylinder_037)
scene.collection.objects.link(ob_cylinder_038)
scene.collection.objects.link(ob_cylinder_039)
scene.collection.objects.link(ob_cylinder_040)
scene.collection.objects.link(ob_cylinder_041)
scene.collection.objects.link(ob_cylinder_042)
scene.collection.objects.link(ob_cylinder_043)
scene.collection.objects.link(ob_cylinder_044)
scene.collection.objects.link(ob_cylinder_045)
scene.collection.objects.link(ob_cylinder_046)
scene.collection.objects.link(ob_cylinder_047)
scene.collection.objects.link(ob_cylinder_048)
scene.collection.objects.link(ob_cylinder_049)
scene.collection.objects.link(ob_cylinder_050)
scene.collection.objects.link(ob_cylinder_051)
scene.collection.objects.link(ob_cylinder_052)
scene.collection.objects.link(ob_cylinder_053)

# ---- scene / render settings (as saved in the file)
scene.frame_start = 1; scene.frame_end = 250; scene.frame_set(4)
scene.render.engine = 'BLENDER_EEVEE_NEXT'
scene.render.image_settings.exr_codec = 'NONE'
scene.render.simplify_subdivision_render = 0
scene.render.simplify_child_particles_render = 0.0
scene.cycles.sampling_pattern = 'TABULATED_SOBOL'
scene.cycles.use_light_tree = False
scene.view_settings.view_transform = 'Filmic'
bpy.context.view_layer.update()

# ---- added for rendering (the .blend has no active camera and no usable light): camera, sun + grey world if the file has none
cam_auto = bpy.data.cameras.new('AutoCamera')
cam_auto.lens = 50.0
cam_auto.sensor_width = 36.0
cam_auto.clip_end = 1000.0
ob_auto_camera = bpy.data.objects.new('AutoCamera', cam_auto)
scene.collection.objects.link(ob_auto_camera)
ob_auto_camera.location = (48.2967, -57.9858, 41.0157)
ob_auto_camera.rotation_euler = (1.09748, -7.21219e-08, 0.694738)
scene.camera = ob_auto_camera
light_auto_sun = bpy.data.lights.new('AutoSun', 'SUN')
light_auto_sun.energy = 3.0
light_auto_sun.angle = 0.0523599
ob_auto_sun = bpy.data.objects.new('AutoSun', light_auto_sun)
scene.collection.objects.link(ob_auto_sun)
ob_auto_sun.rotation_euler = (0.872665, 0.174533, 0.523599)
if scene.world is None:
    world_auto = bpy.data.worlds.new('AutoWorld')
    world_auto.color = (0.3, 0.3, 0.3)
    scene.world = world_auto
bpy.context.view_layer.update()
